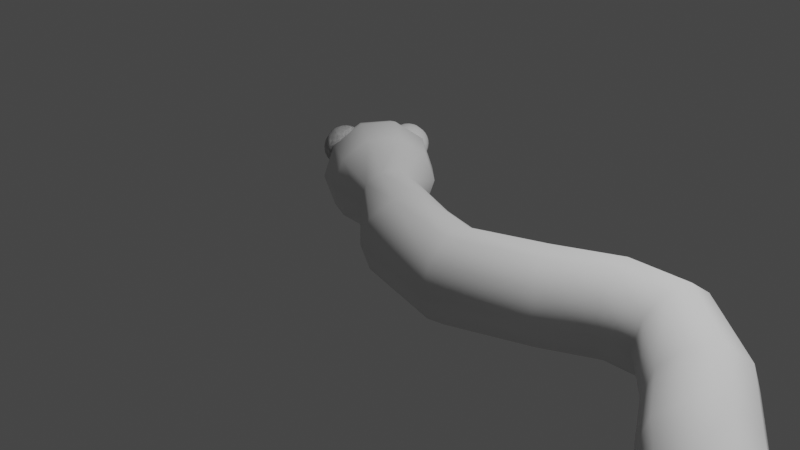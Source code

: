 # Source: snake.blend  (saved by Blender 2.93.21; exported with 4.5.12 LTS)
import bpy
from mathutils import Matrix  # noqa: F401  (used for matrix-valued properties, if any)

bpy.ops.wm.read_factory_settings(use_empty=True)
scene = bpy.context.scene
scene.name = 'Scene'

# ---- collections
col_collection = bpy.data.collections.new('Collection'); scene.collection.children.link(col_collection)

# ---- world
world_world = bpy.data.worlds.new('World'); scene.world = world_world
world_world.use_nodes = True; world_world.node_tree.nodes.clear()
_N = world_world.node_tree.nodes; _L = world_world.node_tree.links
n0 = _N.new('ShaderNodeOutputWorld'); n0.name = 'World Output'; n0.location = (300, 300)
n1 = _N.new('ShaderNodeBackground'); n1.name = 'Background'; n1.location = (10, 300)
n1.inputs[0].default_value = (0.05088, 0.05088, 0.05088, 1.0)
_L.new(n1.outputs[0], n0.inputs[0])
n0.is_active_output = True
world_world.color = (0.05088, 0.05088, 0.05088)
world_world.use_sun_shadow = False
world_world.sun_shadow_jitter_overblur = 0.0

# ---- cameras
cam_camera = bpy.data.cameras.new('Camera')
cam_camera.clip_end = 100.0
cam_camera.ortho_scale = 7.314

# ---- lights
light_light = bpy.data.lights.new('Light', 'POINT')
light_light.transmission_factor = 0.0
light_light.energy = 1000.0
light_light.shadow_soft_size = 0.1
light_light.shadow_maximum_resolution = 0.006
light_light.use_absolute_resolution = True

# ---- meshes
me_cylinder = bpy.data.meshes.new('Cylinder')
me_cylinder.from_pydata([(0.0, 1.0, -1.0), (1.105e-08, 0.6733, 1.0), (0.5878, 0.809, -1.0), (0.3958, 0.5447, 1.0), (0.9511, 0.309, -1.0), (0.6403, 0.2081, 1.0), (0.9511, -0.309, -1.0), (0.6403, -0.2081, 1.0), (0.5878, -0.809, -1.0), (0.3958, -0.5447, 1.0), (-8.742e-08, -1.0, -1.0), (-4.74e-08, -0.6733, 1.0), (-0.5878, -0.809, -1.0), (-0.3958, -0.5447, 1.0), (-0.9511, -0.309, -1.0), (-0.6403, -0.2081, 1.0), (-0.9511, 0.309, -1.0), (-0.6403, 0.2081, 1.0), (-0.5878, 0.809, -1.0), (-0.3958, 0.5447, 1.0), (-0.007831, 1.384, -2.023), (0.581, 1.235, -2.137), (0.9469, 0.8388, -2.438), (0.9501, 0.3462, -2.812), (0.5895, -0.05423, -3.114), (0.002755, -0.2096, -3.231), (-0.586, -0.06045, -3.116), (-0.9519, 0.3361, -2.815), (-0.9552, 0.8287, -2.442), (-0.5946, 1.229, -2.139), (-0.01634, 2.528, -2.791), (0.5729, 2.435, -2.953), (0.9399, 2.183, -3.382), (0.9446, 1.867, -3.913), (0.5851, 1.61, -4.345), (-0.001262, 1.508, -4.512), (-0.5905, 1.601, -4.35), (-0.9575, 1.853, -3.921), (-0.9621, 2.168, -3.39), (-0.6027, 2.426, -2.958), (-0.02102, 3.906, -3.641), (0.568, 3.776, -3.776), (0.9344, 3.43, -4.134), (0.9382, 2.999, -4.576), (0.5781, 2.647, -4.935), (-0.008466, 2.51, -5.074), (-0.5974, 2.64, -4.938), (-0.9638, 2.987, -4.581), (-0.9677, 3.418, -4.139), (-0.6076, 3.769, -3.779), (-0.02017, 4.812, -4.966), (0.5682, 4.637, -5.038), (0.9332, 4.174, -5.226), (0.9352, 3.602, -5.458), (0.5736, 3.137, -5.646), (-0.01358, 2.958, -5.719), (-0.602, 3.133, -5.647), (-0.9669, 3.596, -5.459), (-0.9689, 4.168, -5.227), (-0.6073, 4.633, -5.039), (-0.01545, 4.564, -7.286), (0.5721, 4.373, -7.263), (0.9349, 3.877, -7.204), (0.9343, 3.263, -7.131), (0.5705, 2.767, -7.072), (-0.01752, 2.578, -7.049), (-0.6051, 2.768, -7.072), (-0.9679, 3.265, -7.131), (-0.9672, 3.878, -7.204), (-0.6034, 4.375, -7.263), (-0.01548, 3.84, -9.032), (0.5716, 3.665, -8.95), (0.933, 3.21, -8.739), (0.9307, 2.65, -8.477), (0.5656, 2.198, -8.266), (-0.02289, 2.028, -8.186), (-0.61, 2.203, -8.267), (-0.9714, 2.657, -8.479), (-0.9691, 3.217, -8.74), (-0.604, 3.669, -8.951), (-0.01939, 3.517, -9.853), (0.5682, 3.327, -9.835), (0.9311, 2.828, -9.788), (0.9306, 2.213, -9.731), (0.5669, 1.715, -9.685), (-0.02102, 1.526, -9.667), (-0.6086, 1.716, -9.685), (-0.9715, 2.215, -9.731), (-0.971, 2.83, -9.788), (-0.6073, 3.327, -9.835), (-0.02278, 3.575, -10.36), (0.5654, 3.391, -10.4), (0.9297, 2.904, -10.52), (0.9309, 2.303, -10.66), (0.5686, 1.815, -10.77), (-0.01879, 1.628, -10.82), (-0.607, 1.813, -10.77), (-0.9712, 2.299, -10.66), (-0.9725, 2.901, -10.52), (-0.6102, 3.388, -10.4), (-0.0278, 4.052, -11.03), (0.5611, 3.913, -11.15), (0.9273, 3.542, -11.49), (0.9309, 3.08, -11.9), (0.5705, 2.704, -12.23), (-0.01615, 2.558, -12.36), (-0.605, 2.697, -12.23), (-0.9712, 3.069, -11.9), (-0.9748, 3.53, -11.49), (-0.6145, 3.906, -11.16), (-0.03519, 5.068, -11.63), (0.5539, 4.954, -11.78), (0.9206, 4.646, -12.17), (0.9248, 4.263, -12.66), (0.565, 3.951, -13.05), (-0.02144, 3.828, -13.2), (-0.6105, 3.942, -13.05), (-0.9772, 4.25, -12.66), (-0.9815, 4.633, -12.18), (-0.6216, 4.945, -11.79), (-0.04393, 5.93, -11.93), (0.5455, 5.902, -12.11), (0.913, 5.817, -12.6), (0.9184, 5.708, -13.21), (0.5594, 5.617, -13.7), (-0.02668, 5.578, -13.9), (-0.6161, 5.607, -13.71), (-0.9836, 5.692, -13.22), (-0.989, 5.8, -12.61), (-0.63, 5.891, -12.12), (-0.05162, 7.661, -12.36), (0.5375, 7.547, -12.51), (0.9042, 7.24, -12.9), (0.9084, 6.857, -13.38), (0.5486, 6.544, -13.77), (-0.03787, 6.422, -13.93), (-0.627, 6.536, -13.78), (-0.9937, 6.843, -13.39), (-0.9979, 7.227, -12.9), (-0.6381, 7.539, -12.51), (-0.05521, 8.754, -13.54), (0.3879, 8.668, -13.65), (0.6637, 8.437, -13.94), (0.6669, 8.148, -14.31), (0.3962, 7.914, -14.6), (-0.04487, 7.821, -14.72), (-0.4879, 7.907, -14.61), (-0.7638, 8.139, -14.31), (-0.767, 8.427, -13.95), (-0.4963, 8.662, -13.65), (-0.05712, 9.707, -14.63), (0.2377, 9.633, -14.69), (0.421, 9.438, -14.84), (0.4227, 9.196, -15.03), (0.2422, 8.999, -15.19), (-0.05167, 8.922, -15.25), (-0.3465, 8.995, -15.19), (-0.5298, 9.19, -15.03), (-0.5315, 9.433, -14.84), (-0.351, 9.63, -14.69), (-0.05909, 10.63, -16.24), (0.07075, 10.6, -16.27), (0.1515, 10.51, -16.34), (0.1522, 10.41, -16.42), (0.07269, 10.32, -16.49), (-0.05669, 10.29, -16.52), (-0.1865, 10.32, -16.49), (-0.2672, 10.4, -16.42), (-0.268, 10.51, -16.34), (-0.1885, 10.6, -16.27), (0.6855, 0.9435, 1.767), (6.472e-08, 1.166, 1.767), (1.109, 0.3604, 1.767), (1.109, -0.3604, 1.767), (0.6855, -0.9435, 1.767), (-3.612e-08, -1.166, 1.767), (-0.6855, -0.9435, 1.767), (-1.109, -0.3604, 1.767), (-1.109, 0.3604, 1.767), (-0.6855, 0.9435, 1.767), (0.7483, 1.03, 2.49), (1.155e-07, 1.273, 2.49), (1.211, 0.3934, 2.49), (1.211, -0.3934, 2.49), (0.7483, -1.03, 2.49), (5.17e-09, -1.273, 2.49), (-0.7483, -1.03, 2.49), (-1.211, -0.3934, 2.49), (-1.211, 0.3934, 2.49), (-0.7483, 1.03, 2.49), (0.6691, 0.9209, 2.887), (1.026e-07, 1.138, 2.887), (1.083, 0.3518, 2.887), (1.083, -0.3518, 2.887), (0.6691, -0.9209, 2.887), (4.326e-09, -1.138, 2.887), (-0.6691, -0.9209, 2.887), (-1.083, -0.3518, 2.887), (-1.083, 0.3518, 2.887), (-0.6691, 0.9209, 2.887), (0.5558, 0.765, 3.241), (1.379e-07, 0.9456, 3.241), (0.8993, 0.2922, 3.241), (0.8993, -0.2922, 3.241), (0.5558, -0.765, 3.241), (5.665e-08, -0.9456, 3.241), (-0.5558, -0.765, 3.241), (-0.8993, -0.2922, 3.241), (-0.8993, 0.2922, 3.241), (-0.5558, 0.765, 3.241), (0.462, 0.6359, 3.605), (1.301e-07, 0.786, 3.605), (0.7475, 0.2429, 3.605), (0.7475, -0.2429, 3.605), (0.462, -0.6359, 3.605), (6.281e-08, -0.786, 3.605), (-0.462, -0.6359, 3.605), (-0.7475, -0.2429, 3.605), (-0.7475, 0.2429, 3.605), (-0.462, 0.6359, 3.605), (0.4013, 0.5524, 3.919), (1.452e-07, 0.6828, 3.919), (0.6494, 0.211, 3.919), (0.6494, -0.211, 3.919), (0.4013, -0.5524, 3.919), (8.677e-08, -0.6828, 3.919), (-0.4013, -0.5524, 3.919), (-0.6494, -0.211, 3.919), (-0.6494, 0.211, 3.919), (-0.4013, 0.5524, 3.919), (0.1824, 0.2511, 4.156), (1.343e-07, 0.3104, 4.156), (0.2952, 0.0959, 4.156), (0.2952, -0.0959, 4.156), (0.1824, -0.2511, 4.156), (1.078e-07, -0.3104, 4.156), (-0.1824, -0.2511, 4.156), (-0.2952, -0.0959, 4.156), (-0.2952, 0.0959, 4.156), (-0.1824, 0.2511, 4.156), (0.9002, -0.6314, 2.481), (0.9606, -0.6497, 2.553), (1.005, -0.6705, 2.636), (1.032, -0.6932, 2.725), (0.0705, -0.6432, 2.748), (0.09891, -0.5725, 2.69), (0.1447, -0.5073, 2.636), (0.2061, -0.4502, 2.589), (0.2807, -0.4034, 2.551), (0.3657, -0.3685, 2.522), (0.361, -0.3338, 3.054), (0.4578, -0.3471, 2.505), (0.5535, -0.3398, 2.5), (0.649, -0.3471, 2.507), (0.7408, -0.3685, 2.526), (0.8253, -0.4034, 2.555), (0.8992, -0.4502, 2.595), (0.9598, -0.5073, 2.643), (1.032, -0.6213, 2.811), (1.004, -0.5296, 2.805), (0.9584, -0.445, 2.799), (0.8975, -0.3709, 2.794), (0.8233, -0.31, 2.789), (0.7385, -0.2648, 2.786), (0.6466, -0.237, 2.783), (0.551, -0.2276, 2.782), (0.4554, -0.237, 2.781), (0.3634, -0.2648, 2.782), (0.2786, -0.31, 2.785), (0.2043, -0.3709, 2.788), (0.1433, -0.445, 2.792), (0.09797, -0.5296, 2.797), (0.07002, -0.6213, 2.803), (1.005, -0.5725, 2.698), (1.032, -0.6432, 2.757), (1.032, -0.6432, 2.757), (1.005, -0.5725, 2.698), (0.9598, -0.5073, 2.643), (0.8992, -0.4502, 2.595), (0.8253, -0.4034, 2.555), (0.7408, -0.3685, 2.526), (0.649, -0.3471, 2.507), (0.5535, -0.3398, 2.5), (0.4578, -0.3471, 2.505), (0.3657, -0.3685, 2.522), (0.2807, -0.4034, 2.551), (0.2061, -0.4502, 2.589), (0.1447, -0.5073, 2.636), (0.09891, -0.5725, 2.69), (0.0705, -0.6432, 2.748), (0.07002, -0.6213, 2.803), (0.09797, -0.5296, 2.797), (1.032, -0.6932, 2.725), (1.005, -0.6705, 2.636), (0.9606, -0.6497, 2.553), (0.9002, -0.6314, 2.481), (0.8265, -0.6164, 2.421), (0.7421, -0.6052, 2.376), (0.6504, -0.5984, 2.348), (0.5549, -0.596, 2.338), (0.4592, -0.5984, 2.347), (0.367, -0.6052, 2.373), (0.2819, -0.6164, 2.416), (0.2071, -0.6314, 2.475), (0.1455, -0.6497, 2.546), (0.09945, -0.6705, 2.628), (0.07078, -0.6932, 2.717), (0.1433, -0.445, 2.792), (0.2043, -0.3709, 2.788), (1.032, -0.7522, 2.729), (1.005, -0.7862, 2.643), (0.9605, -0.8176, 2.564), (0.9001, -0.8452, 2.495), (0.8263, -0.8677, 2.437), (0.742, -0.8845, 2.395), (0.6502, -0.8949, 2.368), (0.5547, -0.8983, 2.358), (0.459, -0.8949, 2.366), (0.3668, -0.8845, 2.391), (0.2817, -0.8677, 2.433), (0.2069, -0.8452, 2.489), (0.1454, -0.8176, 2.557), (0.09939, -0.7862, 2.635), (0.07075, -0.7522, 2.72), (0.2786, -0.31, 2.785), (0.3634, -0.2648, 2.782), (1.032, -0.7976, 2.767), (1.004, -0.8754, 2.717), (0.9595, -0.947, 2.672), (0.8989, -1.01, 2.632), (0.8249, -1.061, 2.598), (0.7404, -1.1, 2.573), (0.6486, -1.123, 2.558), (0.553, -1.131, 2.552), (0.4573, -1.123, 2.556), (0.3653, -1.1, 2.57), (0.2803, -1.061, 2.594), (0.2057, -1.01, 2.626), (0.1444, -0.947, 2.665), (0.09874, -0.8754, 2.709), (0.07042, -0.7976, 2.758), (0.4554, -0.237, 2.781), (0.551, -0.2276, 2.782), (1.031, -0.8122, 2.824), (1.003, -0.9039, 2.83), (0.9581, -0.9885, 2.835), (0.8971, -1.063, 2.839), (0.8228, -1.123, 2.843), (0.738, -1.169, 2.845), (0.6461, -1.196, 2.846), (0.5504, -1.206, 2.846), (0.4548, -1.196, 2.844), (0.3629, -1.169, 2.841), (0.2782, -1.123, 2.838), (0.2039, -1.063, 2.833), (0.143, -0.9885, 2.828), (0.09775, -0.9039, 2.822), (0.06991, -0.8122, 2.816), (0.6466, -0.237, 2.783), (0.7385, -0.2648, 2.786), (1.031, -0.7903, 2.879), (1.003, -0.861, 2.937), (0.9567, -0.9261, 2.991), (0.8954, -0.9832, 3.038), (0.8207, -1.03, 3.076), (0.7357, -1.065, 3.105), (0.6436, -1.086, 3.122), (0.548, -1.094, 3.127), (0.4524, -1.086, 3.12), (0.3606, -1.065, 3.101), (0.2761, -1.03, 3.072), (0.2022, -0.9832, 3.032), (0.1416, -0.9261, 2.984), (0.09681, -0.861, 2.929), (0.06943, -0.7903, 2.87), (0.06055, -0.7167, 2.809), (1.041, -0.7167, 2.818), (1.031, -0.7403, 2.91), (1.002, -0.7629, 2.999), (0.956, -0.7838, 3.081), (0.8944, -0.8021, 3.152), (0.8196, -0.8171, 3.211), (0.7344, -0.8283, 3.254), (0.6423, -0.8351, 3.28), (0.5465, -0.8374, 3.289), (0.451, -0.8351, 3.279), (0.3593, -0.8283, 3.251), (0.2749, -0.8171, 3.206), (0.2012, -0.8021, 3.146), (0.1408, -0.7838, 3.074), (0.09627, -0.7629, 2.991), (0.06916, -0.7403, 2.902), (0.8233, -0.31, 2.789), (0.8975, -0.3709, 2.794), (1.031, -0.6813, 2.907), (1.002, -0.6472, 2.992), (0.956, -0.6158, 3.07), (0.8945, -0.5883, 3.138), (0.8197, -0.5657, 3.194), (0.7346, -0.549, 3.236), (0.6424, -0.5386, 3.261), (0.5467, -0.5351, 3.269), (0.4512, -0.5386, 3.259), (0.3594, -0.549, 3.233), (0.2751, -0.5657, 3.19), (0.2013, -0.5883, 3.132), (0.1409, -0.6158, 3.063), (0.09633, -0.6472, 2.984), (0.06919, -0.6813, 2.898), (0.9584, -0.445, 2.799), (1.004, -0.5296, 2.805), (1.031, -0.6359, 2.869), (1.003, -0.5581, 2.918), (0.957, -0.4864, 2.962), (0.8957, -0.4236, 3.002), (0.8211, -0.3721, 3.033), (0.7362, -0.3338, 3.057), (0.6441, -0.3102, 3.071), (0.5484, -0.3022, 3.075), (0.4528, -0.3102, 3.069), (1.032, -0.6213, 2.811), (0.2765, -0.3721, 3.029), (0.2025, -0.4236, 2.995), (0.1419, -0.4864, 2.955), (0.09698, -0.5581, 2.91), (0.06952, -0.6359, 2.86), (0.361, -0.3338, 3.054), (0.8265, -0.6164, 2.421), (0.7421, -0.6052, 2.376), (0.6504, -0.5984, 2.348), (0.5549, -0.596, 2.338), (0.4592, -0.5984, 2.347), (0.367, -0.6052, 2.373), (0.2819, -0.6164, 2.416), (0.2071, -0.6314, 2.475), (0.1455, -0.6497, 2.546), (0.09945, -0.6705, 2.628), (0.07078, -0.6932, 2.717), (1.032, -0.7522, 2.729), (1.005, -0.7862, 2.643), (0.9605, -0.8176, 2.564), (0.9001, -0.8452, 2.495), (0.8263, -0.8677, 2.437), (0.742, -0.8845, 2.395), (0.6502, -0.8949, 2.368), (0.5547, -0.8983, 2.358), (0.459, -0.8949, 2.366), (0.3668, -0.8845, 2.391), (0.2817, -0.8677, 2.433), (0.2069, -0.8452, 2.489), (0.1454, -0.8176, 2.557), (0.09939, -0.7862, 2.635), (0.07075, -0.7522, 2.72), (1.032, -0.7976, 2.767), (1.004, -0.8754, 2.717), (0.9595, -0.947, 2.672), (0.8989, -1.01, 2.632), (0.8249, -1.061, 2.598), (0.7404, -1.1, 2.573), (0.6486, -1.123, 2.558), (0.553, -1.131, 2.552), (0.4573, -1.123, 2.556), (0.3653, -1.1, 2.57), (0.2803, -1.061, 2.594), (0.2057, -1.01, 2.626), (0.1444, -0.947, 2.665), (0.09874, -0.8754, 2.709), (0.07042, -0.7976, 2.758), (1.031, -0.8122, 2.824), (1.003, -0.9039, 2.83), (0.9581, -0.9885, 2.835), (0.8971, -1.063, 2.839), (0.8228, -1.123, 2.843), (0.738, -1.169, 2.845), (0.6461, -1.196, 2.846), (0.5504, -1.206, 2.846), (0.4548, -1.196, 2.844), (0.3629, -1.169, 2.841), (0.2782, -1.123, 2.838), (0.2039, -1.063, 2.833), (0.143, -0.9885, 2.828), (0.09775, -0.9039, 2.822), (0.06991, -0.8122, 2.816), (1.031, -0.7903, 2.879), (1.003, -0.861, 2.937), (0.9567, -0.9261, 2.991), (0.8954, -0.9832, 3.038), (0.8207, -1.03, 3.076), (0.7357, -1.065, 3.105), (0.6436, -1.086, 3.122), (0.548, -1.094, 3.127), (0.4524, -1.086, 3.12), (0.3606, -1.065, 3.101), (0.2761, -1.03, 3.072), (0.2022, -0.9832, 3.032), (0.1416, -0.9261, 2.984), (0.09681, -0.861, 2.929), (0.06943, -0.7903, 2.87), (0.06055, -0.7167, 2.809), (1.041, -0.7167, 2.818), (1.031, -0.7403, 2.91), (1.002, -0.7629, 2.999), (0.956, -0.7838, 3.081), (0.8944, -0.8021, 3.152), (0.8196, -0.8171, 3.211), (0.7344, -0.8283, 3.254), (0.6423, -0.8351, 3.28), (0.5465, -0.8374, 3.289), (0.451, -0.8351, 3.279), (0.3593, -0.8283, 3.251), (0.2749, -0.8171, 3.206), (0.2012, -0.8021, 3.146), (0.1408, -0.7838, 3.074), (0.09627, -0.7629, 2.991), (0.06916, -0.7403, 2.902), (1.031, -0.6813, 2.907), (1.002, -0.6472, 2.992), (0.956, -0.6158, 3.07), (0.8945, -0.5883, 3.138), (0.8197, -0.5657, 3.194), (0.7346, -0.549, 3.236), (0.6424, -0.5386, 3.261), (0.5467, -0.5351, 3.269), (0.4512, -0.5386, 3.259), (0.3594, -0.549, 3.233), (0.2751, -0.5657, 3.19), (0.2013, -0.5883, 3.132), (0.1409, -0.6158, 3.063), (0.09633, -0.6472, 2.984), (0.06919, -0.6813, 2.898), (1.031, -0.6359, 2.869), (1.003, -0.5581, 2.918), (0.957, -0.4864, 2.962), (0.8957, -0.4236, 3.002), (0.8211, -0.3721, 3.033), (0.7362, -0.3338, 3.057), (0.6441, -0.3102, 3.071), (0.5484, -0.3022, 3.075), (0.4528, -0.3102, 3.069), (0.2765, -0.3721, 3.029), (0.2025, -0.4236, 2.995), (0.1419, -0.4864, 2.955), (0.09698, -0.5581, 2.91), (0.06952, -0.6359, 2.86), (0.8308, 0.8427, 2.495), (0.8911, 0.8244, 2.568), (0.9357, 0.8035, 2.65), (0.9628, 0.7809, 2.739), (0.001024, 0.8309, 2.763), (0.02943, 0.9016, 2.704), (0.0752, 0.9667, 2.65), (0.1366, 1.024, 2.603), (0.2112, 1.071, 2.565), (0.2962, 1.106, 2.537), (0.3883, 1.127, 2.52), (0.484, 1.134, 2.515), (0.5795, 1.127, 2.521), (0.6713, 1.106, 2.54), (0.7558, 1.071, 2.57), (0.8298, 1.024, 2.609), (0.8903, 0.9667, 2.657), (0.9351, 0.9016, 2.712), (0.9625, 0.8309, 2.771), (0.000543, 0.8528, 2.817), (0.02849, 0.9445, 2.812), (0.07383, 1.029, 2.807), (0.1348, 1.103, 2.802), (0.2091, 1.164, 2.799), (0.2939, 1.209, 2.797), (0.3859, 1.237, 2.796), (0.4815, 1.246, 2.796), (0.5771, 1.237, 2.797), (0.6691, 1.209, 2.8), (0.7538, 1.164, 2.804), (0.828, 1.103, 2.808), (0.8889, 1.029, 2.814), (0.9342, 0.9445, 2.82), (0.962, 0.8528, 2.826), (0.2915, 1.14, 3.068), (0.757, 0.8577, 2.435), (0.6727, 0.8688, 2.391), (0.5809, 0.8757, 2.363), (0.4854, 0.878, 2.353), (0.3897, 0.8757, 2.361), (0.2975, 0.8688, 2.387), (0.2124, 0.8577, 2.431), (0.1376, 0.8427, 2.489), (0.07599, 0.8244, 2.56), (0.02997, 0.8035, 2.642), (0.001301, 0.7809, 2.731), (0.9628, 0.7219, 2.743), (0.9356, 0.6878, 2.658), (0.891, 0.6564, 2.579), (0.8306, 0.6289, 2.509), (0.7569, 0.6063, 2.452), (0.6725, 0.5896, 2.409), (0.5808, 0.5792, 2.382), (0.4852, 0.5757, 2.373), (0.3895, 0.5792, 2.381), (0.2973, 0.5896, 2.406), (0.2122, 0.6063, 2.447), (0.1375, 0.6289, 2.503), (0.07589, 0.6564, 2.571), (0.02991, 0.6878, 2.65), (0.001267, 0.7219, 2.735), (0.9624, 0.6765, 2.781), (0.935, 0.5987, 2.732), (0.8901, 0.527, 2.686), (0.8294, 0.4642, 2.646), (0.7555, 0.4127, 2.613), (0.6709, 0.3743, 2.588), (0.5791, 0.3508, 2.572), (0.4835, 0.3428, 2.566), (0.3879, 0.3508, 2.571), (0.2958, 0.3743, 2.585), (0.2108, 0.4127, 2.608), (0.1363, 0.4642, 2.64), (0.07495, 0.527, 2.679), (0.02926, 0.5987, 2.724), (0.0009357, 0.6765, 2.773), (0.9619, 0.6619, 2.838), (0.934, 0.5701, 2.844), (0.8886, 0.4856, 2.849), (0.8276, 0.4115, 2.854), (0.7533, 0.3506, 2.857), (0.6685, 0.3054, 2.859), (0.5766, 0.2776, 2.86), (0.4809, 0.2682, 2.86), (0.3853, 0.2776, 2.859), (0.2934, 0.3054, 2.856), (0.2087, 0.3506, 2.852), (0.1344, 0.4115, 2.848), (0.07352, 0.4856, 2.842), (0.02827, 0.5701, 2.836), (0.0004337, 0.6619, 2.83), (0.9614, 0.6838, 2.893), (0.933, 0.6131, 2.952), (0.8873, 0.5479, 3.006), (0.8259, 0.4908, 3.053), (0.7513, 0.4439, 3.091), (0.6663, 0.4091, 3.119), (0.5742, 0.3877, 3.136), (0.4785, 0.3804, 3.141), (0.3829, 0.3877, 3.134), (0.2911, 0.4091, 3.116), (0.2066, 0.4439, 3.086), (0.1327, 0.4908, 3.047), (0.07215, 0.5479, 2.998), (0.02733, 0.6131, 2.944), (-4.747e-05, 0.6838, 2.885), (-0.00893, 0.7573, 2.824), (0.9714, 0.7573, 2.832), (0.9612, 0.7338, 2.925), (0.9325, 0.7111, 3.014), (0.8865, 0.6903, 3.095), (0.8249, 0.672, 3.167), (0.7501, 0.657, 3.225), (0.665, 0.6458, 3.268), (0.5728, 0.6389, 3.295), (0.4771, 0.6366, 3.303), (0.3815, 0.6389, 3.293), (0.2898, 0.6458, 3.265), (0.2055, 0.657, 3.221), (0.1317, 0.672, 3.161), (0.07136, 0.6903, 3.088), (0.02679, 0.7111, 3.006), (-0.0003239, 0.7338, 2.916), (0.9612, 0.7928, 2.921), (0.9326, 0.8268, 3.006), (0.8866, 0.8582, 3.084), (0.825, 0.8857, 3.153), (0.7502, 0.9083, 3.209), (0.6651, 0.9251, 3.25), (0.5729, 0.9354, 3.275), (0.4772, 0.9389, 3.283), (0.3817, 0.9354, 3.274), (0.29, 0.9251, 3.247), (0.2056, 0.9083, 3.204), (0.1318, 0.8857, 3.147), (0.07146, 0.8582, 3.077), (0.02685, 0.8268, 2.998), (-0.0002901, 0.7928, 2.913), (0.9615, 0.8382, 2.883), (0.9332, 0.916, 2.932), (0.8875, 0.9876, 2.977), (0.8262, 1.05, 3.016), (0.7516, 1.102, 3.048), (0.6667, 1.14, 3.071), (0.5746, 1.164, 3.085), (0.4789, 1.172, 3.09), (0.3834, 1.164, 3.084), (0.207, 1.102, 3.043), (0.133, 1.05, 3.01), (0.0724, 0.9876, 2.97), (0.0275, 0.916, 2.924), (4.111e-05, 0.8382, 2.875), (0.06618, 0.1003, 4.249), (-0.0008664, 0.122, 4.249), (0.1076, 0.04323, 4.249), (0.1076, -0.02727, 4.249), (0.06618, -0.0843, 4.249), (-0.0008664, -0.1061, 4.249), (-0.06791, -0.0843, 4.249), (-0.1093, -0.02727, 4.249), (-0.1093, 0.04323, 4.249), (-0.06791, 0.1003, 4.249), (0.1329, 0.1197, 4.169), (-0.1124, 0.1197, 4.167), (0.1327, -0.1241, 4.196), (-0.1126, -0.1241, 4.194), (0.1308, 0.1463, 4.413), (-0.1145, 0.1463, 4.411), (0.1306, -0.09753, 4.44), (-0.1147, -0.09753, 4.438), (0.1119, 0.1502, 4.607), (-0.09901, 0.1502, 4.605), (0.1117, -0.05948, 4.63), (-0.09921, -0.05948, 4.628), (0.09605, 0.1537, 4.772), (-0.08605, 0.1537, 4.77), (0.09588, -0.02733, 4.791), (-0.08622, -0.02733, 4.79), (0.0824, 0.1559, 4.907), (-0.07477, 0.1559, 4.906), (0.08225, -0.000299, 4.924), (-0.07492, -0.000299, 4.923), (0.003813, 0.1559, 4.906), (0.08232, 0.07783, 4.916), (0.003664, -0.000299, 4.923), (-0.07485, 0.07783, 4.914), (0.003739, 0.07783, 4.915), (0.002429, 0.2324, 5.064), (-0.05053, 0.2324, 5.064), (0.05521, 0.1836, 5.085), (0.05539, 0.2324, 5.065), (-0.05072, 0.1836, 5.085), (0.002248, 0.1836, 5.085), (0.001307, 0.2747, 5.192), (-0.0294, 0.2747, 5.192), (0.03191, 0.2465, 5.205), (0.03201, 0.2747, 5.193), (-0.02951, 0.2465, 5.204), (0.001202, 0.2465, 5.204), (0.002045, 0.03373, 5.108), (0.05309, 0.03373, 5.109), (-0.04895, 0.08447, 5.102), (-0.049, 0.03373, 5.108), (0.05314, 0.08447, 5.103), (0.002093, 0.08447, 5.103), (0.0008643, 0.06163, 5.243), (0.02566, 0.06163, 5.243), (-0.02391, 0.08629, 5.24), (-0.02394, 0.06163, 5.243), (0.02569, 0.08629, 5.24), (0.0008879, 0.08629, 5.24)], [], [(0, 1, 3, 2), (2, 3, 5, 4), (4, 5, 7, 6), (6, 7, 9, 8), (8, 9, 11, 10), (10, 11, 13, 12), (12, 13, 15, 14), (14, 15, 17, 16), (17, 15, 177, 178), (16, 17, 19, 18), (18, 19, 1, 0), (10, 12, 26, 25), (23, 24, 34, 33), (8, 10, 25, 24), (6, 8, 24, 23), (0, 2, 21, 20), (4, 6, 23, 22), (2, 4, 22, 21), (18, 0, 20, 29), (16, 18, 29, 28), (14, 16, 28, 27), (12, 14, 27, 26), (30, 31, 41, 40), (20, 21, 31, 30), (27, 28, 38, 37), (24, 25, 35, 34), (21, 22, 32, 31), (28, 29, 39, 38), (25, 26, 36, 35), (22, 23, 33, 32), (29, 20, 30, 39), (26, 27, 37, 36), (44, 45, 55, 54), (37, 38, 48, 47), (34, 35, 45, 44), (31, 32, 42, 41), (38, 39, 49, 48), (35, 36, 46, 45), (32, 33, 43, 42), (39, 30, 40, 49), (36, 37, 47, 46), (33, 34, 44, 43), (51, 52, 62, 61), (41, 42, 52, 51), (48, 49, 59, 58), (45, 46, 56, 55), (42, 43, 53, 52), (49, 40, 50, 59), (46, 47, 57, 56), (43, 44, 54, 53), (40, 41, 51, 50), (47, 48, 58, 57), (68, 69, 79, 78), (58, 59, 69, 68), (55, 56, 66, 65), (52, 53, 63, 62), (59, 50, 60, 69), (56, 57, 67, 66), (53, 54, 64, 63), (50, 51, 61, 60), (57, 58, 68, 67), (54, 55, 65, 64), (75, 76, 86, 85), (65, 66, 76, 75), (62, 63, 73, 72), (69, 60, 70, 79), (66, 67, 77, 76), (63, 64, 74, 73), (60, 61, 71, 70), (67, 68, 78, 77), (64, 65, 75, 74), (61, 62, 72, 71), (82, 83, 93, 92), (72, 73, 83, 82), (79, 70, 80, 89), (76, 77, 87, 86), (73, 74, 84, 83), (70, 71, 81, 80), (77, 78, 88, 87), (74, 75, 85, 84), (71, 72, 82, 81), (78, 79, 89, 88), (96, 97, 107, 106), (89, 80, 90, 99), (86, 87, 97, 96), (83, 84, 94, 93), (80, 81, 91, 90), (87, 88, 98, 97), (84, 85, 95, 94), (81, 82, 92, 91), (88, 89, 99, 98), (85, 86, 96, 95), (103, 104, 114, 113), (93, 94, 104, 103), (90, 91, 101, 100), (97, 98, 108, 107), (94, 95, 105, 104), (91, 92, 102, 101), (98, 99, 109, 108), (95, 96, 106, 105), (92, 93, 103, 102), (99, 90, 100, 109), (110, 111, 121, 120), (100, 101, 111, 110), (107, 108, 118, 117), (104, 105, 115, 114), (101, 102, 112, 111), (108, 109, 119, 118), (105, 106, 116, 115), (102, 103, 113, 112), (109, 100, 110, 119), (106, 107, 117, 116), (127, 128, 138, 137), (117, 118, 128, 127), (114, 115, 125, 124), (111, 112, 122, 121), (118, 119, 129, 128), (115, 116, 126, 125), (112, 113, 123, 122), (119, 110, 120, 129), (116, 117, 127, 126), (113, 114, 124, 123), (134, 135, 145, 144), (124, 125, 135, 134), (121, 122, 132, 131), (128, 129, 139, 138), (125, 126, 136, 135), (122, 123, 133, 132), (129, 120, 130, 139), (126, 127, 137, 136), (123, 124, 134, 133), (120, 121, 131, 130), (141, 142, 152, 151), (131, 132, 142, 141), (138, 139, 149, 148), (135, 136, 146, 145), (132, 133, 143, 142), (139, 130, 140, 149), (136, 137, 147, 146), (133, 134, 144, 143), (130, 131, 141, 140), (137, 138, 148, 147), (155, 156, 166, 165), (148, 149, 159, 158), (145, 146, 156, 155), (142, 143, 153, 152), (149, 140, 150, 159), (146, 147, 157, 156), (143, 144, 154, 153), (140, 141, 151, 150), (147, 148, 158, 157), (144, 145, 155, 154), (160, 161, 162, 163, 164, 165, 166, 167, 168, 169), (152, 153, 163, 162), (159, 150, 160, 169), (156, 157, 167, 166), (153, 154, 164, 163), (150, 151, 161, 160), (157, 158, 168, 167), (154, 155, 165, 164), (151, 152, 162, 161), (158, 159, 169, 168), (171, 179, 189, 181), (15, 13, 176, 177), (13, 11, 175, 176), (11, 9, 174, 175), (9, 7, 173, 174), (3, 1, 171, 170), (7, 5, 172, 173), (5, 3, 170, 172), (1, 19, 179, 171), (19, 17, 178, 179), (187, 186, 196, 197), (177, 176, 186, 187), (174, 173, 183, 184), (170, 171, 181, 180), (178, 177, 187, 188), (175, 174, 184, 185), (172, 170, 180, 182), (179, 178, 188, 189), (176, 175, 185, 186), (173, 172, 182, 183), (194, 193, 203, 204), (184, 183, 193, 194), (180, 181, 191, 190), (188, 187, 197, 198), (185, 184, 194, 195), (182, 180, 190, 192), (189, 188, 198, 199), (186, 185, 195, 196), (183, 182, 192, 193), (181, 189, 199, 191), (200, 201, 211, 210), (190, 191, 201, 200), (198, 197, 207, 208), (195, 194, 204, 205), (192, 190, 200, 202), (199, 198, 208, 209), (196, 195, 205, 206), (193, 192, 202, 203), (191, 199, 209, 201), (197, 196, 206, 207), (216, 215, 225, 226), (208, 207, 217, 218), (205, 204, 214, 215), (202, 200, 210, 212), (209, 208, 218, 219), (206, 205, 215, 216), (203, 202, 212, 213), (201, 209, 219, 211), (207, 206, 216, 217), (204, 203, 213, 214), (223, 222, 232, 233), (213, 212, 222, 223), (211, 219, 229, 221), (217, 216, 226, 227), (214, 213, 223, 224), (210, 211, 221, 220), (218, 217, 227, 228), (215, 214, 224, 225), (212, 210, 220, 222), (219, 218, 228, 229), (233, 232, 698, 699), (221, 229, 239, 231), (227, 226, 236, 237), (224, 223, 233, 234), (220, 221, 231, 230), (228, 227, 237, 238), (225, 224, 234, 235), (222, 220, 230, 232), (229, 228, 238, 239), (226, 225, 235, 236), (411, 376, 258), (375, 425, 272), (419, 418, 265, 266), (412, 411, 258, 259), (250, 419, 266, 267), (413, 412, 259, 260), (421, 250, 267, 268), (414, 413, 260, 261), (422, 421, 268, 269), (415, 414, 261, 262), (423, 422, 269, 270), (416, 415, 262, 263), (424, 423, 270, 271), (417, 416, 263, 264), (425, 424, 271, 272), (418, 417, 264, 265), (264, 263, 280, 281), (272, 271, 288, 289), (265, 264, 281, 282), (258, 376, 275), (375, 272, 289), (266, 265, 282, 283), (259, 258, 275, 276), (267, 266, 283, 284), (260, 259, 276, 277), (268, 267, 284, 285), (261, 260, 277, 278), (269, 268, 285, 286), (262, 261, 278, 279), (270, 269, 286, 287), (263, 262, 279, 280), (271, 270, 287, 288), (285, 284, 301, 302), (278, 277, 294, 295), (286, 285, 302, 303), (279, 278, 295, 296), (287, 286, 303, 304), (280, 279, 296, 297), (288, 287, 304, 305), (281, 280, 297, 298), (289, 288, 305, 306), (282, 281, 298, 299), (275, 376, 292), (375, 289, 306), (283, 282, 299, 300), (276, 275, 292, 293), (284, 283, 300, 301), (277, 276, 293, 294), (306, 305, 322, 323), (299, 298, 315, 316), (292, 376, 309), (375, 306, 323), (300, 299, 316, 317), (293, 292, 309, 310), (301, 300, 317, 318), (294, 293, 310, 311), (302, 301, 318, 319), (295, 294, 311, 312), (303, 302, 319, 320), (296, 295, 312, 313), (304, 303, 320, 321), (297, 296, 313, 314), (305, 304, 321, 322), (298, 297, 314, 315), (320, 319, 336, 337), (313, 312, 329, 330), (321, 320, 337, 338), (314, 313, 330, 331), (322, 321, 338, 339), (315, 314, 331, 332), (323, 322, 339, 340), (316, 315, 332, 333), (309, 376, 326), (375, 323, 340), (317, 316, 333, 334), (310, 309, 326, 327), (318, 317, 334, 335), (311, 310, 327, 328), (319, 318, 335, 336), (312, 311, 328, 329), (326, 376, 343), (375, 340, 357), (334, 333, 350, 351), (327, 326, 343, 344), (335, 334, 351, 352), (328, 327, 344, 345), (336, 335, 352, 353), (329, 328, 345, 346), (337, 336, 353, 354), (330, 329, 346, 347), (338, 337, 354, 355), (331, 330, 347, 348), (339, 338, 355, 356), (332, 331, 348, 349), (340, 339, 356, 357), (333, 332, 349, 350), (347, 346, 363, 364), (355, 354, 371, 372), (348, 347, 364, 365), (356, 355, 372, 373), (349, 348, 365, 366), (357, 356, 373, 374), (350, 349, 366, 367), (343, 376, 360), (375, 357, 374), (351, 350, 367, 368), (344, 343, 360, 361), (352, 351, 368, 369), (345, 344, 361, 362), (353, 352, 369, 370), (346, 345, 362, 363), (354, 353, 370, 371), (368, 367, 384, 385), (361, 360, 377, 378), (369, 368, 385, 386), (362, 361, 378, 379), (370, 369, 386, 387), (363, 362, 379, 380), (371, 370, 387, 388), (364, 363, 380, 381), (372, 371, 388, 389), (365, 364, 381, 382), (373, 372, 389, 390), (366, 365, 382, 383), (374, 373, 390, 391), (367, 366, 383, 384), (360, 376, 377), (375, 374, 391), (389, 388, 405, 406), (382, 381, 398, 399), (390, 389, 406, 407), (383, 382, 399, 400), (391, 390, 407, 408), (384, 383, 400, 401), (377, 376, 394), (375, 391, 408), (385, 384, 401, 402), (378, 377, 394, 395), (386, 385, 402, 403), (379, 378, 395, 396), (387, 386, 403, 404), (380, 379, 396, 397), (388, 387, 404, 405), (381, 380, 397, 398), (395, 394, 411, 412), (403, 402, 419, 250), (396, 395, 412, 413), (404, 403, 250, 421), (397, 396, 413, 414), (405, 404, 421, 422), (398, 397, 414, 415), (406, 405, 422, 423), (399, 398, 415, 416), (407, 406, 423, 424), (400, 399, 416, 417), (408, 407, 424, 425), (401, 400, 417, 418), (394, 376, 411), (375, 408, 425), (402, 401, 418, 419), (530, 499, 420), (498, 543, 290), (538, 537, 342, 341), (531, 530, 420, 410), (426, 538, 341, 325), (532, 531, 410, 409), (539, 426, 325, 324), (533, 532, 409, 393), (540, 539, 324, 308), (534, 533, 393, 392), (541, 540, 308, 307), (535, 534, 392, 359), (542, 541, 307, 291), (536, 535, 359, 358), (543, 542, 291, 290), (537, 536, 358, 342), (358, 359, 254, 253), (290, 291, 245, 244), (342, 358, 253, 252), (420, 499, 274), (498, 290, 244), (341, 342, 252, 251), (410, 420, 274, 273), (325, 341, 251, 249), (409, 410, 273, 257), (324, 325, 249, 248), (393, 409, 257, 256), (308, 324, 248, 247), (392, 393, 256, 255), (307, 308, 247, 246), (359, 392, 255, 254), (291, 307, 246, 245), (248, 249, 432, 433), (256, 257, 241, 240), (247, 248, 433, 434), (255, 256, 240, 427), (246, 247, 434, 435), (254, 255, 427, 428), (245, 246, 435, 436), (253, 254, 428, 429), (244, 245, 436, 437), (252, 253, 429, 430), (274, 499, 243), (498, 244, 437), (251, 252, 430, 431), (273, 274, 243, 242), (249, 251, 431, 432), (257, 273, 242, 241), (437, 436, 451, 452), (430, 429, 444, 445), (243, 499, 438), (498, 437, 452), (431, 430, 445, 446), (242, 243, 438, 439), (432, 431, 446, 447), (241, 242, 439, 440), (433, 432, 447, 448), (240, 241, 440, 441), (434, 433, 448, 449), (427, 240, 441, 442), (435, 434, 449, 450), (428, 427, 442, 443), (436, 435, 450, 451), (429, 428, 443, 444), (449, 448, 463, 464), (442, 441, 456, 457), (450, 449, 464, 465), (443, 442, 457, 458), (451, 450, 465, 466), (444, 443, 458, 459), (452, 451, 466, 467), (445, 444, 459, 460), (438, 499, 453), (498, 452, 467), (446, 445, 460, 461), (439, 438, 453, 454), (447, 446, 461, 462), (440, 439, 454, 455), (448, 447, 462, 463), (441, 440, 455, 456), (453, 499, 468), (498, 467, 482), (461, 460, 475, 476), (454, 453, 468, 469), (462, 461, 476, 477), (455, 454, 469, 470), (463, 462, 477, 478), (456, 455, 470, 471), (464, 463, 478, 479), (457, 456, 471, 472), (465, 464, 479, 480), (458, 457, 472, 473), (466, 465, 480, 481), (459, 458, 473, 474), (467, 466, 481, 482), (460, 459, 474, 475), (472, 471, 486, 487), (480, 479, 494, 495), (473, 472, 487, 488), (481, 480, 495, 496), (474, 473, 488, 489), (482, 481, 496, 497), (475, 474, 489, 490), (468, 499, 483), (498, 482, 497), (476, 475, 490, 491), (469, 468, 483, 484), (477, 476, 491, 492), (470, 469, 484, 485), (478, 477, 492, 493), (471, 470, 485, 486), (479, 478, 493, 494), (491, 490, 507, 508), (484, 483, 500, 501), (492, 491, 508, 509), (485, 484, 501, 502), (493, 492, 509, 510), (486, 485, 502, 503), (494, 493, 510, 511), (487, 486, 503, 504), (495, 494, 511, 512), (488, 487, 504, 505), (496, 495, 512, 513), (489, 488, 505, 506), (497, 496, 513, 514), (490, 489, 506, 507), (483, 499, 500), (498, 497, 514), (512, 511, 526, 527), (505, 504, 519, 520), (513, 512, 527, 528), (506, 505, 520, 521), (514, 513, 528, 529), (507, 506, 521, 522), (500, 499, 515), (498, 514, 529), (508, 507, 522, 523), (501, 500, 515, 516), (509, 508, 523, 524), (502, 501, 516, 517), (510, 509, 524, 525), (503, 502, 517, 518), (511, 510, 525, 526), (504, 503, 518, 519), (516, 515, 530, 531), (524, 523, 538, 426), (517, 516, 531, 532), (525, 524, 426, 539), (518, 517, 532, 533), (526, 525, 539, 540), (519, 518, 533, 534), (527, 526, 540, 541), (520, 519, 534, 535), (528, 527, 541, 542), (521, 520, 535, 536), (529, 528, 542, 543), (522, 521, 536, 537), (515, 499, 530), (498, 529, 543), (523, 522, 537, 538), (682, 651, 577), (650, 695, 563), (690, 689, 570, 569), (683, 682, 577, 576), (578, 690, 569, 568), (684, 683, 576, 575), (691, 578, 568, 567), (685, 684, 575, 574), (692, 691, 567, 566), (686, 685, 574, 573), (693, 692, 566, 565), (687, 686, 573, 572), (694, 693, 565, 564), (688, 687, 572, 571), (695, 694, 564, 563), (689, 688, 571, 570), (571, 572, 557, 556), (563, 564, 549, 548), (570, 571, 556, 555), (577, 651, 562), (650, 563, 548), (569, 570, 555, 554), (576, 577, 562, 561), (568, 569, 554, 553), (575, 576, 561, 560), (567, 568, 553, 552), (574, 575, 560, 559), (566, 567, 552, 551), (573, 574, 559, 558), (565, 566, 551, 550), (572, 573, 558, 557), (564, 565, 550, 549), (552, 553, 584, 585), (559, 560, 545, 544), (551, 552, 585, 586), (558, 559, 544, 579), (550, 551, 586, 587), (557, 558, 579, 580), (549, 550, 587, 588), (556, 557, 580, 581), (548, 549, 588, 589), (555, 556, 581, 582), (562, 651, 547), (650, 548, 589), (554, 555, 582, 583), (561, 562, 547, 546), (553, 554, 583, 584), (560, 561, 546, 545), (589, 588, 603, 604), (582, 581, 596, 597), (547, 651, 590), (650, 589, 604), (583, 582, 597, 598), (546, 547, 590, 591), (584, 583, 598, 599), (545, 546, 591, 592), (585, 584, 599, 600), (544, 545, 592, 593), (586, 585, 600, 601), (579, 544, 593, 594), (587, 586, 601, 602), (580, 579, 594, 595), (588, 587, 602, 603), (581, 580, 595, 596), (601, 600, 615, 616), (594, 593, 608, 609), (602, 601, 616, 617), (595, 594, 609, 610), (603, 602, 617, 618), (596, 595, 610, 611), (604, 603, 618, 619), (597, 596, 611, 612), (590, 651, 605), (650, 604, 619), (598, 597, 612, 613), (591, 590, 605, 606), (599, 598, 613, 614), (592, 591, 606, 607), (600, 599, 614, 615), (593, 592, 607, 608), (605, 651, 620), (650, 619, 634), (613, 612, 627, 628), (606, 605, 620, 621), (614, 613, 628, 629), (607, 606, 621, 622), (615, 614, 629, 630), (608, 607, 622, 623), (616, 615, 630, 631), (609, 608, 623, 624), (617, 616, 631, 632), (610, 609, 624, 625), (618, 617, 632, 633), (611, 610, 625, 626), (619, 618, 633, 634), (612, 611, 626, 627), (624, 623, 638, 639), (632, 631, 646, 647), (625, 624, 639, 640), (633, 632, 647, 648), (626, 625, 640, 641), (634, 633, 648, 649), (627, 626, 641, 642), (620, 651, 635), (650, 634, 649), (628, 627, 642, 643), (621, 620, 635, 636), (629, 628, 643, 644), (622, 621, 636, 637), (630, 629, 644, 645), (623, 622, 637, 638), (631, 630, 645, 646), (643, 642, 659, 660), (636, 635, 652, 653), (644, 643, 660, 661), (637, 636, 653, 654), (645, 644, 661, 662), (638, 637, 654, 655), (646, 645, 662, 663), (639, 638, 655, 656), (647, 646, 663, 664), (640, 639, 656, 657), (648, 647, 664, 665), (641, 640, 657, 658), (649, 648, 665, 666), (642, 641, 658, 659), (635, 651, 652), (650, 649, 666), (664, 663, 678, 679), (657, 656, 671, 672), (665, 664, 679, 680), (658, 657, 672, 673), (666, 665, 680, 681), (659, 658, 673, 674), (652, 651, 667), (650, 666, 681), (660, 659, 674, 675), (653, 652, 667, 668), (661, 660, 675, 676), (654, 653, 668, 669), (662, 661, 676, 677), (655, 654, 669, 670), (663, 662, 677, 678), (656, 655, 670, 671), (668, 667, 682, 683), (676, 675, 690, 578), (669, 668, 683, 684), (677, 676, 578, 691), (670, 669, 684, 685), (678, 677, 691, 692), (671, 670, 685, 686), (679, 678, 692, 693), (672, 671, 686, 687), (680, 679, 693, 694), (673, 672, 687, 688), (681, 680, 694, 695), (674, 673, 688, 689), (667, 651, 682), (650, 681, 695), (675, 674, 689, 690), (696, 697, 705, 704, 703, 702, 701, 700, 699, 698), (231, 239, 705, 697), (237, 236, 702, 703), (234, 233, 699, 700), (230, 231, 697, 696), (238, 237, 703, 704), (235, 234, 700, 701), (232, 230, 696, 698), (239, 238, 704, 705), (236, 235, 701, 702), (706, 710, 712, 708), (711, 707, 709, 713), (709, 708, 712, 713), (707, 706, 708, 709), (711, 710, 706, 707), (713, 712, 716, 717), (714, 715, 719, 718), (710, 711, 715, 714), (711, 713, 717, 715), (712, 710, 714, 716), (719, 721, 725, 729, 723), (715, 717, 721, 719), (716, 714, 718, 720), (717, 716, 720, 721), (726, 723, 732, 731), (720, 718, 722, 727, 724), (721, 720, 724, 728, 725), (718, 719, 723, 726, 722), (730, 727, 733, 736), (727, 730, 748, 747), (725, 728, 743, 746), (732, 735, 741, 738), (735, 736, 742, 741), (723, 729, 735, 732), (729, 730, 736, 735), (727, 722, 734, 733), (722, 726, 731, 734), (742, 739, 740, 737), (741, 742, 737, 738), (733, 734, 740, 739), (736, 733, 739, 742), (734, 731, 737, 740), (731, 732, 738, 737), (745, 746, 752, 751), (746, 743, 749, 752), (728, 724, 744, 743), (724, 727, 747, 744), (730, 729, 745, 748), (729, 725, 746, 745), (752, 749, 754, 751), (749, 750, 753, 754), (747, 748, 754, 753), (744, 747, 753, 750), (743, 744, 750, 749), (748, 745, 751, 754)])
me_cylinder.polygons.foreach_set('use_smooth', [True] * 767)
_uv = me_cylinder.uv_layers.new(name='UVMap')
_uv.uv.foreach_set('vector', [1.0, 0.5, 1.0, 1.0, 0.9, 1.0, 0.9, 0.5, 0.9, 0.5, 0.9, 1.0, 0.8, 1.0, 0.8, 0.5, 0.8, 0.5, 0.8, 1.0, 0.7, 1.0, 0.7, 0.5, 0.7, 0.5, 0.7, 1.0, 0.6, 1.0, 0.6, 0.5, 0.6, 0.5, 0.6, 1.0, 0.5, 1.0, 0.5, 0.5, 0.5, 0.5, 0.5, 1.0, 0.4, 1.0, 0.4, 0.5, 0.4, 0.5, 0.4, 1.0, 0.3, 1.0, 0.3, 0.5, 0.3, 0.5, 0.3, 1.0, 0.2, 1.0, 0.2, 0.5, 0.2, 1.0, 0.3, 1.0, 0.3, 1.0, 0.2, 1.0, 0.2, 0.5, 0.2, 1.0, 0.1, 1.0, 0.1, 0.5, 0.1, 0.5, 0.1, 1.0, -7.451e-08, 1.0, -7.451e-08, 0.5, 0.5, 0.5, 0.4, 0.5, 0.4, 0.5, 0.5, 0.5, 0.7, 0.5, 0.6, 0.5, 0.6, 0.5, 0.7, 0.5, 0.6, 0.5, 0.5, 0.5, 0.5, 0.5, 0.6, 0.5, 0.7, 0.5, 0.6, 0.5, 0.6, 0.5, 0.7, 0.5, 1.0, 0.5, 0.9, 0.5, 0.9, 0.5, 1.0, 0.5, 0.8, 0.5, 0.7, 0.5, 0.7, 0.5, 0.8, 0.5, 0.9, 0.5, 0.8, 0.5, 0.8, 0.5, 0.9, 0.5, 0.1, 0.5, -7.451e-08, 0.5, -7.451e-08, 0.5, 0.1, 0.5, 0.2, 0.5, 0.1, 0.5, 0.1, 0.5, 0.2, 0.5, 0.3, 0.5, 0.2, 0.5, 0.2, 0.5, 0.3, 0.5, 0.4, 0.5, 0.3, 0.5, 0.3, 0.5, 0.4, 0.5, 1.0, 0.5, 0.9, 0.5, 0.9, 0.5, 1.0, 0.5, 1.0, 0.5, 0.9, 0.5, 0.9, 0.5, 1.0, 0.5, 0.3, 0.5, 0.2, 0.5, 0.2, 0.5, 0.3, 0.5, 0.6, 0.5, 0.5, 0.5, 0.5, 0.5, 0.6, 0.5, 0.9, 0.5, 0.8, 0.5, 0.8, 0.5, 0.9, 0.5, 0.2, 0.5, 0.1, 0.5, 0.1, 0.5, 0.2, 0.5, 0.5, 0.5, 0.4, 0.5, 0.4, 0.5, 0.5, 0.5, 0.8, 0.5, 0.7, 0.5, 0.7, 0.5, 0.8, 0.5, 0.1, 0.5, -7.451e-08, 0.5, -7.451e-08, 0.5, 0.1, 0.5, 0.4, 0.5, 0.3, 0.5, 0.3, 0.5, 0.4, 0.5, 0.6, 0.5, 0.5, 0.5, 0.5, 0.5, 0.6, 0.5, 0.3, 0.5, 0.2, 0.5, 0.2, 0.5, 0.3, 0.5, 0.6, 0.5, 0.5, 0.5, 0.5, 0.5, 0.6, 0.5, 0.9, 0.5, 0.8, 0.5, 0.8, 0.5, 0.9, 0.5, 0.2, 0.5, 0.1, 0.5, 0.1, 0.5, 0.2, 0.5, 0.5, 0.5, 0.4, 0.5, 0.4, 0.5, 0.5, 0.5, 0.8, 0.5, 0.7, 0.5, 0.7, 0.5, 0.8, 0.5, 0.1, 0.5, -7.451e-08, 0.5, -7.451e-08, 0.5, 0.1, 0.5, 0.4, 0.5, 0.3, 0.5, 0.3, 0.5, 0.4, 0.5, 0.7, 0.5, 0.6, 0.5, 0.6, 0.5, 0.7, 0.5, 0.9, 0.5, 0.8, 0.5, 0.8, 0.5, 0.9, 0.5, 0.9, 0.5, 0.8, 0.5, 0.8, 0.5, 0.9, 0.5, 0.2, 0.5, 0.1, 0.5, 0.1, 0.5, 0.2, 0.5, 0.5, 0.5, 0.4, 0.5, 0.4, 0.5, 0.5, 0.5, 0.8, 0.5, 0.7, 0.5, 0.7, 0.5, 0.8, 0.5, 0.1, 0.5, -7.451e-08, 0.5, -7.451e-08, 0.5, 0.1, 0.5, 0.4, 0.5, 0.3, 0.5, 0.3, 0.5, 0.4, 0.5, 0.7, 0.5, 0.6, 0.5, 0.6, 0.5, 0.7, 0.5, 1.0, 0.5, 0.9, 0.5, 0.9, 0.5, 1.0, 0.5, 0.3, 0.5, 0.2, 0.5, 0.2, 0.5, 0.3, 0.5, 0.2, 0.5, 0.1, 0.5, 0.1, 0.5, 0.2, 0.5, 0.2, 0.5, 0.1, 0.5, 0.1, 0.5, 0.2, 0.5, 0.5, 0.5, 0.4, 0.5, 0.4, 0.5, 0.5, 0.5, 0.8, 0.5, 0.7, 0.5, 0.7, 0.5, 0.8, 0.5, 0.1, 0.5, -7.451e-08, 0.5, -7.451e-08, 0.5, 0.1, 0.5, 0.4, 0.5, 0.3, 0.5, 0.3, 0.5, 0.4, 0.5, 0.7, 0.5, 0.6, 0.5, 0.6, 0.5, 0.7, 0.5, 1.0, 0.5, 0.9, 0.5, 0.9, 0.5, 1.0, 0.5, 0.3, 0.5, 0.2, 0.5, 0.2, 0.5, 0.3, 0.5, 0.6, 0.5, 0.5, 0.5, 0.5, 0.5, 0.6, 0.5, 0.5, 0.5, 0.4, 0.5, 0.4, 0.5, 0.5, 0.5, 0.5, 0.5, 0.4, 0.5, 0.4, 0.5, 0.5, 0.5, 0.8, 0.5, 0.7, 0.5, 0.7, 0.5, 0.8, 0.5, 0.1, 0.5, -7.451e-08, 0.5, -7.451e-08, 0.5, 0.1, 0.5, 0.4, 0.5, 0.3, 0.5, 0.3, 0.5, 0.4, 0.5, 0.7, 0.5, 0.6, 0.5, 0.6, 0.5, 0.7, 0.5, 1.0, 0.5, 0.9, 0.5, 0.9, 0.5, 1.0, 0.5, 0.3, 0.5, 0.2, 0.5, 0.2, 0.5, 0.3, 0.5, 0.6, 0.5, 0.5, 0.5, 0.5, 0.5, 0.6, 0.5, 0.9, 0.5, 0.8, 0.5, 0.8, 0.5, 0.9, 0.5, 0.8, 0.5, 0.7, 0.5, 0.7, 0.5, 0.8, 0.5, 0.8, 0.5, 0.7, 0.5, 0.7, 0.5, 0.8, 0.5, 0.1, 0.5, -7.451e-08, 0.5, -7.451e-08, 0.5, 0.1, 0.5, 0.4, 0.5, 0.3, 0.5, 0.3, 0.5, 0.4, 0.5, 0.7, 0.5, 0.6, 0.5, 0.6, 0.5, 0.7, 0.5, 1.0, 0.5, 0.9, 0.5, 0.9, 0.5, 1.0, 0.5, 0.3, 0.5, 0.2, 0.5, 0.2, 0.5, 0.3, 0.5, 0.6, 0.5, 0.5, 0.5, 0.5, 0.5, 0.6, 0.5, 0.9, 0.5, 0.8, 0.5, 0.8, 0.5, 0.9, 0.5, 0.2, 0.5, 0.1, 0.5, 0.1, 0.5, 0.2, 0.5, 0.4, 0.5, 0.3, 0.5, 0.3, 0.5, 0.4, 0.5, 0.1, 0.5, -7.451e-08, 0.5, -7.451e-08, 0.5, 0.1, 0.5, 0.4, 0.5, 0.3, 0.5, 0.3, 0.5, 0.4, 0.5, 0.7, 0.5, 0.6, 0.5, 0.6, 0.5, 0.7, 0.5, 1.0, 0.5, 0.9, 0.5, 0.9, 0.5, 1.0, 0.5, 0.3, 0.5, 0.2, 0.5, 0.2, 0.5, 0.3, 0.5, 0.6, 0.5, 0.5, 0.5, 0.5, 0.5, 0.6, 0.5, 0.9, 0.5, 0.8, 0.5, 0.8, 0.5, 0.9, 0.5, 0.2, 0.5, 0.1, 0.5, 0.1, 0.5, 0.2, 0.5, 0.5, 0.5, 0.4, 0.5, 0.4, 0.5, 0.5, 0.5, 0.7, 0.5, 0.6, 0.5, 0.6, 0.5, 0.7, 0.5, 0.7, 0.5, 0.6, 0.5, 0.6, 0.5, 0.7, 0.5, 1.0, 0.5, 0.9, 0.5, 0.9, 0.5, 1.0, 0.5, 0.3, 0.5, 0.2, 0.5, 0.2, 0.5, 0.3, 0.5, 0.6, 0.5, 0.5, 0.5, 0.5, 0.5, 0.6, 0.5, 0.9, 0.5, 0.8, 0.5, 0.8, 0.5, 0.9, 0.5, 0.2, 0.5, 0.1, 0.5, 0.1, 0.5, 0.2, 0.5, 0.5, 0.5, 0.4, 0.5, 0.4, 0.5, 0.5, 0.5, 0.8, 0.5, 0.7, 0.5, 0.7, 0.5, 0.8, 0.5, 0.1, 0.5, -7.451e-08, 0.5, -7.451e-08, 0.5, 0.1, 0.5, 1.0, 0.5, 0.9, 0.5, 0.9, 0.5, 1.0, 0.5, 1.0, 0.5, 0.9, 0.5, 0.9, 0.5, 1.0, 0.5, 0.3, 0.5, 0.2, 0.5, 0.2, 0.5, 0.3, 0.5, 0.6, 0.5, 0.5, 0.5, 0.5, 0.5, 0.6, 0.5, 0.9, 0.5, 0.8, 0.5, 0.8, 0.5, 0.9, 0.5, 0.2, 0.5, 0.1, 0.5, 0.1, 0.5, 0.2, 0.5, 0.5, 0.5, 0.4, 0.5, 0.4, 0.5, 0.5, 0.5, 0.8, 0.5, 0.7, 0.5, 0.7, 0.5, 0.8, 0.5, 0.1, 0.5, -7.451e-08, 0.5, -7.451e-08, 0.5, 0.1, 0.5, 0.4, 0.5, 0.3, 0.5, 0.3, 0.5, 0.4, 0.5, 0.3, 0.5, 0.2, 0.5, 0.2, 0.5, 0.3, 0.5, 0.3, 0.5, 0.2, 0.5, 0.2, 0.5, 0.3, 0.5, 0.6, 0.5, 0.5, 0.5, 0.5, 0.5, 0.6, 0.5, 0.9, 0.5, 0.8, 0.5, 0.8, 0.5, 0.9, 0.5, 0.2, 0.5, 0.1, 0.5, 0.1, 0.5, 0.2, 0.5, 0.5, 0.5, 0.4, 0.5, 0.4, 0.5, 0.5, 0.5, 0.8, 0.5, 0.7, 0.5, 0.7, 0.5, 0.8, 0.5, 0.1, 0.5, -7.451e-08, 0.5, -7.451e-08, 0.5, 0.1, 0.5, 0.4, 0.5, 0.3, 0.5, 0.3, 0.5, 0.4, 0.5, 0.7, 0.5, 0.6, 0.5, 0.6, 0.5, 0.7, 0.5, 0.6, 0.5, 0.5, 0.5, 0.5, 0.5, 0.6, 0.5, 0.6, 0.5, 0.5, 0.5, 0.5, 0.5, 0.6, 0.5, 0.9, 0.5, 0.8, 0.5, 0.8, 0.5, 0.9, 0.5, 0.2, 0.5, 0.1, 0.5, 0.1, 0.5, 0.2, 0.5, 0.5, 0.5, 0.4, 0.5, 0.4, 0.5, 0.5, 0.5, 0.8, 0.5, 0.7, 0.5, 0.7, 0.5, 0.8, 0.5, 0.1, 0.5, -7.451e-08, 0.5, -7.451e-08, 0.5, 0.1, 0.5, 0.4, 0.5, 0.3, 0.5, 0.3, 0.5, 0.4, 0.5, 0.7, 0.5, 0.6, 0.5, 0.6, 0.5, 0.7, 0.5, 1.0, 0.5, 0.9, 0.5, 0.9, 0.5, 1.0, 0.5, 0.9, 0.5, 0.8, 0.5, 0.8, 0.5, 0.9, 0.5, 0.9, 0.5, 0.8, 0.5, 0.8, 0.5, 0.9, 0.5, 0.2, 0.5, 0.1, 0.5, 0.1, 0.5, 0.2, 0.5, 0.5, 0.5, 0.4, 0.5, 0.4, 0.5, 0.5, 0.5, 0.8, 0.5, 0.7, 0.5, 0.7, 0.5, 0.8, 0.5, 0.1, 0.5, -7.451e-08, 0.5, -7.451e-08, 0.5, 0.1, 0.5, 0.4, 0.5, 0.3, 0.5, 0.3, 0.5, 0.4, 0.5, 0.7, 0.5, 0.6, 0.5, 0.6, 0.5, 0.7, 0.5, 1.0, 0.5, 0.9, 0.5, 0.9, 0.5, 1.0, 0.5, 0.3, 0.5, 0.2, 0.5, 0.2, 0.5, 0.3, 0.5, 0.5, 0.5, 0.4, 0.5, 0.4, 0.5, 0.5, 0.5, 0.2, 0.5, 0.1, 0.5, 0.1, 0.5, 0.2, 0.5, 0.5, 0.5, 0.4, 0.5, 0.4, 0.5, 0.5, 0.5, 0.8, 0.5, 0.7, 0.5, 0.7, 0.5, 0.8, 0.5, 0.1, 0.5, -7.451e-08, 0.5, -7.451e-08, 0.5, 0.1, 0.5, 0.4, 0.5, 0.3, 0.5, 0.3, 0.5, 0.4, 0.5, 0.7, 0.5, 0.6, 0.5, 0.6, 0.5, 0.7, 0.5, 1.0, 0.5, 0.9, 0.5, 0.9, 0.5, 1.0, 0.5, 0.3, 0.5, 0.2, 0.5, 0.2, 0.5, 0.3, 0.5, 0.6, 0.5, 0.5, 0.5, 0.5, 0.5, 0.6, 0.5, 0.75, 0.49, 0.8911, 0.4442, 0.9783, 0.3242, 0.9783, 0.1758, 0.8911, 0.05584, 0.75, 0.01, 0.6089, 0.05584, 0.5217, 0.1758, 0.5217, 0.3242, 0.6089, 0.4442, 0.8, 0.5, 0.7, 0.5, 0.7, 0.5, 0.8, 0.5, 0.1, 0.5, -7.451e-08, 0.5, -7.451e-08, 0.5, 0.1, 0.5, 0.4, 0.5, 0.3, 0.5, 0.3, 0.5, 0.4, 0.5, 0.7, 0.5, 0.6, 0.5, 0.6, 0.5, 0.7, 0.5, 1.0, 0.5, 0.9, 0.5, 0.9, 0.5, 1.0, 0.5, 0.3, 0.5, 0.2, 0.5, 0.2, 0.5, 0.3, 0.5, 0.6, 0.5, 0.5, 0.5, 0.5, 0.5, 0.6, 0.5, 0.9, 0.5, 0.8, 0.5, 0.8, 0.5, 0.9, 0.5, 0.2, 0.5, 0.1, 0.5, 0.1, 0.5, 0.2, 0.5, -7.451e-08, 1.0, 0.1, 1.0, 0.1, 1.0, -7.451e-08, 1.0, 0.3, 1.0, 0.4, 1.0, 0.4, 1.0, 0.3, 1.0, 0.4, 1.0, 0.5, 1.0, 0.5, 1.0, 0.4, 1.0, 0.5, 1.0, 0.6, 1.0, 0.6, 1.0, 0.5, 1.0, 0.6, 1.0, 0.7, 1.0, 0.7, 1.0, 0.6, 1.0, 0.9, 1.0, 1.0, 1.0, 1.0, 1.0, 0.9, 1.0, 0.7, 1.0, 0.8, 1.0, 0.8, 1.0, 0.7, 1.0, 0.8, 1.0, 0.9, 1.0, 0.9, 1.0, 0.8, 1.0, -7.451e-08, 1.0, 0.1, 1.0, 0.1, 1.0, -7.451e-08, 1.0, 0.1, 1.0, 0.2, 1.0, 0.2, 1.0, 0.1, 1.0, 0.3, 1.0, 0.4, 1.0, 0.4, 1.0, 0.3, 1.0, 0.3, 1.0, 0.4, 1.0, 0.4, 1.0, 0.3, 1.0, 0.6, 1.0, 0.7, 1.0, 0.7, 1.0, 0.6, 1.0, 0.9, 1.0, 1.0, 1.0, 1.0, 1.0, 0.9, 1.0, 0.2, 1.0, 0.3, 1.0, 0.3, 1.0, 0.2, 1.0, 0.5, 1.0, 0.6, 1.0, 0.6, 1.0, 0.5, 1.0, 0.8, 1.0, 0.9, 1.0, 0.9, 1.0, 0.8, 1.0, 0.1, 1.0, 0.2, 1.0, 0.2, 1.0, 0.1, 1.0, 0.4, 1.0, 0.5, 1.0, 0.5, 1.0, 0.4, 1.0, 0.7, 1.0, 0.8, 1.0, 0.8, 1.0, 0.7, 1.0, 0.6, 1.0, 0.7, 1.0, 0.7, 1.0, 0.6, 1.0, 0.6, 1.0, 0.7, 1.0, 0.7, 1.0, 0.6, 1.0, 0.9, 1.0, 1.0, 1.0, 1.0, 1.0, 0.9, 1.0, 0.2, 1.0, 0.3, 1.0, 0.3, 1.0, 0.2, 1.0, 0.5, 1.0, 0.6, 1.0, 0.6, 1.0, 0.5, 1.0, 0.8, 1.0, 0.9, 1.0, 0.9, 1.0, 0.8, 1.0, 0.1, 1.0, 0.2, 1.0, 0.2, 1.0, 0.1, 1.0, 0.4, 1.0, 0.5, 1.0, 0.5, 1.0, 0.4, 1.0, 0.7, 1.0, 0.8, 1.0, 0.8, 1.0, 0.7, 1.0, -7.451e-08, 1.0, 0.1, 1.0, 0.1, 1.0, -7.451e-08, 1.0, 0.9, 1.0, 1.0, 1.0, 1.0, 1.0, 0.9, 1.0, 0.9, 1.0, 1.0, 1.0, 1.0, 1.0, 0.9, 1.0, 0.2, 1.0, 0.3, 1.0, 0.3, 1.0, 0.2, 1.0, 0.5, 1.0, 0.6, 1.0, 0.6, 1.0, 0.5, 1.0, 0.8, 1.0, 0.9, 1.0, 0.9, 1.0, 0.8, 1.0, 0.1, 1.0, 0.2, 1.0, 0.2, 1.0, 0.1, 1.0, 0.4, 1.0, 0.5, 1.0, 0.5, 1.0, 0.4, 1.0, 0.7, 1.0, 0.8, 1.0, 0.8, 1.0, 0.7, 1.0, -7.451e-08, 1.0, 0.1, 1.0, 0.1, 1.0, -7.451e-08, 1.0, 0.3, 1.0, 0.4, 1.0, 0.4, 1.0, 0.3, 1.0, 0.4, 1.0, 0.5, 1.0, 0.5, 1.0, 0.4, 1.0, 0.2, 1.0, 0.3, 1.0, 0.3, 1.0, 0.2, 1.0, 0.5, 1.0, 0.6, 1.0, 0.6, 1.0, 0.5, 1.0, 0.8, 1.0, 0.9, 1.0, 0.9, 1.0, 0.8, 1.0, 0.1, 1.0, 0.2, 1.0, 0.2, 1.0, 0.1, 1.0, 0.4, 1.0, 0.5, 1.0, 0.5, 1.0, 0.4, 1.0, 0.7, 1.0, 0.8, 1.0, 0.8, 1.0, 0.7, 1.0, -7.451e-08, 1.0, 0.1, 1.0, 0.1, 1.0, -7.451e-08, 1.0, 0.3, 1.0, 0.4, 1.0, 0.4, 1.0, 0.3, 1.0, 0.6, 1.0, 0.7, 1.0, 0.7, 1.0, 0.6, 1.0, 0.7, 1.0, 0.8, 1.0, 0.8, 1.0, 0.7, 1.0, 0.7, 1.0, 0.8, 1.0, 0.8, 1.0, 0.7, 1.0, -7.451e-08, 1.0, 0.1, 1.0, 0.1, 1.0, -7.451e-08, 1.0, 0.3, 1.0, 0.4, 1.0, 0.4, 1.0, 0.3, 1.0, 0.6, 1.0, 0.7, 1.0, 0.7, 1.0, 0.6, 1.0, 0.9, 1.0, 1.0, 1.0, 1.0, 1.0, 0.9, 1.0, 0.2, 1.0, 0.3, 1.0, 0.3, 1.0, 0.2, 1.0, 0.5, 1.0, 0.6, 1.0, 0.6, 1.0, 0.5, 1.0, 0.8, 1.0, 0.9, 1.0, 0.9, 1.0, 0.8, 1.0, 0.1, 1.0, 0.2, 1.0, 0.2, 1.0, 0.1, 1.0, 0.7, 1.0, 0.8, 1.0, 0.8, 1.0, 0.7, 1.0, -7.451e-08, 1.0, 0.1, 1.0, 0.1, 1.0, -7.451e-08, 1.0, 0.3, 1.0, 0.4, 1.0, 0.4, 1.0, 0.3, 1.0, 0.6, 1.0, 0.7, 1.0, 0.7, 1.0, 0.6, 1.0, 0.9, 1.0, 1.0, 1.0, 1.0, 1.0, 0.9, 1.0, 0.2, 1.0, 0.3, 1.0, 0.3, 1.0, 0.2, 1.0, 0.5, 1.0, 0.6, 1.0, 0.6, 1.0, 0.5, 1.0, 0.8, 1.0, 0.9, 1.0, 0.9, 1.0, 0.8, 1.0, 0.1, 1.0, 0.2, 1.0, 0.2, 1.0, 0.1, 1.0, 0.4, 1.0, 0.5, 1.0, 0.5, 1.0, 0.4, 1.0, 0.7, 0.9375, 0.65, 1.0, 0.6, 0.9375, 0.65, 0.0, 0.7, 0.0625, 0.6, 0.0625, 0.7, 0.4375, 0.7, 0.5, 0.6, 0.5, 0.6, 0.4375, 0.7, 0.875, 0.7, 0.9375, 0.6, 0.9375, 0.6, 0.875, 0.7, 0.375, 0.7, 0.4375, 0.6, 0.4375, 0.6, 0.375, 0.7, 0.8125, 0.7, 0.875, 0.6, 0.875, 0.6, 0.8125, 0.7, 0.3125, 0.7, 0.375, 0.6, 0.375, 0.6, 0.3125, 0.7, 0.75, 0.7, 0.8125, 0.6, 0.8125, 0.6, 0.75, 0.7, 0.25, 0.7, 0.3125, 0.6, 0.3125, 0.6, 0.25, 0.7, 0.6875, 0.7, 0.75, 0.6, 0.75, 0.6, 0.6875, 0.7, 0.1875, 0.7, 0.25, 0.6, 0.25, 0.6, 0.1875, 0.7, 0.625, 0.7, 0.6875, 0.6, 0.6875, 0.6, 0.625, 0.7, 0.125, 0.7, 0.1875, 0.6, 0.1875, 0.6, 0.125, 0.7, 0.5625, 0.7, 0.625, 0.6, 0.625, 0.6, 0.5625, 0.7, 0.0625, 0.7, 0.125, 0.6, 0.125, 0.6, 0.0625, 0.7, 0.5, 0.7, 0.5625, 0.6, 0.5625, 0.6, 0.5, 0.6, 0.5625, 0.6, 0.625, 0.5, 0.625, 0.5, 0.5625, 0.6, 0.0625, 0.6, 0.125, 0.5, 0.125, 0.5, 0.0625, 0.6, 0.5, 0.6, 0.5625, 0.5, 0.5625, 0.5, 0.5, 0.6, 0.9375, 0.55, 1.0, 0.5, 0.9375, 0.55, 0.0, 0.6, 0.0625, 0.5, 0.0625, 0.6, 0.4375, 0.6, 0.5, 0.5, 0.5, 0.5, 0.4375, 0.6, 0.875, 0.6, 0.9375, 0.5, 0.9375, 0.5, 0.875, 0.6, 0.375, 0.6, 0.4375, 0.5, 0.4375, 0.5, 0.375, 0.6, 0.8125, 0.6, 0.875, 0.5, 0.875, 0.5, 0.8125, 0.6, 0.3125, 0.6, 0.375, 0.5, 0.375, 0.5, 0.3125, 0.6, 0.75, 0.6, 0.8125, 0.5, 0.8125, 0.5, 0.75, 0.6, 0.25, 0.6, 0.3125, 0.5, 0.3125, 0.5, 0.25, 0.6, 0.6875, 0.6, 0.75, 0.5, 0.75, 0.5, 0.6875, 0.6, 0.1875, 0.6, 0.25, 0.5, 0.25, 0.5, 0.1875, 0.6, 0.625, 0.6, 0.6875, 0.5, 0.6875, 0.5, 0.625, 0.6, 0.125, 0.6, 0.1875, 0.5, 0.1875, 0.5, 0.125, 0.5, 0.3125, 0.5, 0.375, 0.4, 0.375, 0.4, 0.3125, 0.5, 0.75, 0.5, 0.8125, 0.4, 0.8125, 0.4, 0.75, 0.5, 0.25, 0.5, 0.3125, 0.4, 0.3125, 0.4, 0.25, 0.5, 0.6875, 0.5, 0.75, 0.4, 0.75, 0.4, 0.6875, 0.5, 0.1875, 0.5, 0.25, 0.4, 0.25, 0.4, 0.1875, 0.5, 0.625, 0.5, 0.6875, 0.4, 0.6875, 0.4, 0.625, 0.5, 0.125, 0.5, 0.1875, 0.4, 0.1875, 0.4, 0.125, 0.5, 0.5625, 0.5, 0.625, 0.4, 0.625, 0.4, 0.5625, 0.5, 0.0625, 0.5, 0.125, 0.4, 0.125, 0.4, 0.0625, 0.5, 0.5, 0.5, 0.5625, 0.4, 0.5625, 0.4, 0.5, 0.5, 0.9375, 0.45, 1.0, 0.4, 0.9375, 0.45, 0.0, 0.5, 0.0625, 0.4, 0.0625, 0.5, 0.4375, 0.5, 0.5, 0.4, 0.5, 0.4, 0.4375, 0.5, 0.875, 0.5, 0.9375, 0.4, 0.9375, 0.4, 0.875, 0.5, 0.375, 0.5, 0.4375, 0.4, 0.4375, 0.4, 0.375, 0.5, 0.8125, 0.5, 0.875, 0.4, 0.875, 0.4, 0.8125, 0.4, 0.0625, 0.4, 0.125, 0.3, 0.125, 0.3, 0.0625, 0.4, 0.5, 0.4, 0.5625, 0.3, 0.5625, 0.3, 0.5, 0.4, 0.9375, 0.35, 1.0, 0.3, 0.9375, 0.35, 0.0, 0.4, 0.0625, 0.3, 0.0625, 0.4, 0.4375, 0.4, 0.5, 0.3, 0.5, 0.3, 0.4375, 0.4, 0.875, 0.4, 0.9375, 0.3, 0.9375, 0.3, 0.875, 0.4, 0.375, 0.4, 0.4375, 0.3, 0.4375, 0.3, 0.375, 0.4, 0.8125, 0.4, 0.875, 0.3, 0.875, 0.3, 0.8125, 0.4, 0.3125, 0.4, 0.375, 0.3, 0.375, 0.3, 0.3125, 0.4, 0.75, 0.4, 0.8125, 0.3, 0.8125, 0.3, 0.75, 0.4, 0.25, 0.4, 0.3125, 0.3, 0.3125, 0.3, 0.25, 0.4, 0.6875, 0.4, 0.75, 0.3, 0.75, 0.3, 0.6875, 0.4, 0.1875, 0.4, 0.25, 0.3, 0.25, 0.3, 0.1875, 0.4, 0.625, 0.4, 0.6875, 0.3, 0.6875, 0.3, 0.625, 0.4, 0.125, 0.4, 0.1875, 0.3, 0.1875, 0.3, 0.125, 0.4, 0.5625, 0.4, 0.625, 0.3, 0.625, 0.3, 0.5625, 0.3, 0.25, 0.3, 0.3125, 0.2, 0.3125, 0.2, 0.25, 0.3, 0.6875, 0.3, 0.75, 0.2, 0.75, 0.2, 0.6875, 0.3, 0.1875, 0.3, 0.25, 0.2, 0.25, 0.2, 0.1875, 0.3, 0.625, 0.3, 0.6875, 0.2, 0.6875, 0.2, 0.625, 0.3, 0.125, 0.3, 0.1875, 0.2, 0.1875, 0.2, 0.125, 0.3, 0.5625, 0.3, 0.625, 0.2, 0.625, 0.2, 0.5625, 0.3, 0.0625, 0.3, 0.125, 0.2, 0.125, 0.2, 0.0625, 0.3, 0.5, 0.3, 0.5625, 0.2, 0.5625, 0.2, 0.5, 0.3, 0.9375, 0.25, 1.0, 0.2, 0.9375, 0.25, 0.0, 0.3, 0.0625, 0.2, 0.0625, 0.3, 0.4375, 0.3, 0.5, 0.2, 0.5, 0.2, 0.4375, 0.3, 0.875, 0.3, 0.9375, 0.2, 0.9375, 0.2, 0.875, 0.3, 0.375, 0.3, 0.4375, 0.2, 0.4375, 0.2, 0.375, 0.3, 0.8125, 0.3, 0.875, 0.2, 0.875, 0.2, 0.8125, 0.3, 0.3125, 0.3, 0.375, 0.2, 0.375, 0.2, 0.3125, 0.3, 0.75, 0.3, 0.8125, 0.2, 0.8125, 0.2, 0.75, 0.2, 0.9375, 0.15, 1.0, 0.1, 0.9375, 0.15, 0.0, 0.2, 0.0625, 0.1, 0.0625, 0.2, 0.4375, 0.2, 0.5, 0.1, 0.5, 0.1, 0.4375, 0.2, 0.875, 0.2, 0.9375, 0.1, 0.9375, 0.1, 0.875, 0.2, 0.375, 0.2, 0.4375, 0.1, 0.4375, 0.1, 0.375, 0.2, 0.8125, 0.2, 0.875, 0.1, 0.875, 0.1, 0.8125, 0.2, 0.3125, 0.2, 0.375, 0.1, 0.375, 0.1, 0.3125, 0.2, 0.75, 0.2, 0.8125, 0.1, 0.8125, 0.1, 0.75, 0.2, 0.25, 0.2, 0.3125, 0.1, 0.3125, 0.1, 0.25, 0.2, 0.6875, 0.2, 0.75, 0.1, 0.75, 0.1, 0.6875, 0.2, 0.1875, 0.2, 0.25, 0.1, 0.25, 0.1, 0.1875, 0.2, 0.625, 0.2, 0.6875, 0.1, 0.6875, 0.1, 0.625, 0.2, 0.125, 0.2, 0.1875, 0.1, 0.1875, 0.1, 0.125, 0.2, 0.5625, 0.2, 0.625, 0.1, 0.625, 0.1, 0.5625, 0.2, 0.0625, 0.2, 0.125, 0.1, 0.125, 0.1, 0.0625, 0.2, 0.5, 0.2, 0.5625, 0.1, 0.5625, 0.1, 0.5, 0.1, 0.6875, 0.1, 0.75, 5.96e-08, 0.75, 5.96e-08, 0.6875, 0.1, 0.1875, 0.1, 0.25, 5.96e-08, 0.25, 5.96e-08, 0.1875, 0.1, 0.625, 0.1, 0.6875, 5.96e-08, 0.6875, 5.96e-08, 0.625, 0.1, 0.125, 0.1, 0.1875, 5.96e-08, 0.1875, 5.96e-08, 0.125, 0.1, 0.5625, 0.1, 0.625, 5.96e-08, 0.625, 0.0, 0.5625, 0.1, 0.0625, 0.1, 0.125, 5.96e-08, 0.125, 8.941e-08, 0.0625, 0.1, 0.5, 0.1, 0.5625, 0.0, 0.5625, 5.96e-08, 0.5, 0.1, 0.9375, 0.05, 1.0, 8.941e-08, 0.9375, 0.05, 0.0, 0.1, 0.0625, 8.941e-08, 0.0625, 0.1, 0.4375, 0.1, 0.5, 5.96e-08, 0.5, 0.0, 0.4375, 0.1, 0.875, 0.1, 0.9375, 8.941e-08, 0.9375, 5.96e-08, 0.875, 0.1, 0.375, 0.1, 0.4375, 0.0, 0.4375, 0.0, 0.375, 0.1, 0.8125, 0.1, 0.875, 5.96e-08, 0.875, 5.96e-08, 0.8125, 0.1, 0.3125, 0.1, 0.375, 0.0, 0.375, 5.96e-08, 0.3125, 0.1, 0.75, 0.1, 0.8125, 5.96e-08, 0.8125, 5.96e-08, 0.75, 0.1, 0.25, 0.1, 0.3125, 5.96e-08, 0.3125, 5.96e-08, 0.25, 1.0, 0.4375, 1.0, 0.5, 0.9, 0.5, 0.9, 0.4375, 1.0, 0.875, 1.0, 0.9375, 0.9, 0.9375, 0.9, 0.875, 1.0, 0.375, 1.0, 0.4375, 0.9, 0.4375, 0.9, 0.375, 1.0, 0.8125, 1.0, 0.875, 0.9, 0.875, 0.9, 0.8125, 1.0, 0.3125, 1.0, 0.375, 0.9, 0.375, 0.9, 0.3125, 1.0, 0.75, 1.0, 0.8125, 0.9, 0.8125, 0.9, 0.75, 1.0, 0.25, 1.0, 0.3125, 0.9, 0.3125, 0.9, 0.25, 1.0, 0.6875, 1.0, 0.75, 0.9, 0.75, 0.9, 0.6875, 1.0, 0.1875, 1.0, 0.25, 0.9, 0.25, 0.9, 0.1875, 1.0, 0.625, 1.0, 0.6875, 0.9, 0.6875, 0.9, 0.625, 1.0, 0.125, 1.0, 0.1875, 0.9, 0.1875, 0.9, 0.125, 1.0, 0.5625, 1.0, 0.625, 0.9, 0.625, 0.9, 0.5625, 1.0, 0.0625, 1.0, 0.125, 0.9, 0.125, 0.9, 0.0625, 1.0, 0.5, 1.0, 0.5625, 0.9, 0.5625, 0.9, 0.5, 1.0, 0.9375, 0.95, 1.0, 0.9, 0.9375, 0.95, 0.0, 1.0, 0.0625, 0.9, 0.0625, 0.9, 0.1875, 0.9, 0.25, 0.8, 0.25, 0.8, 0.1875, 0.9, 0.625, 0.9, 0.6875, 0.8, 0.6875, 0.8, 0.625, 0.9, 0.125, 0.9, 0.1875, 0.8, 0.1875, 0.8, 0.125, 0.9, 0.5625, 0.9, 0.625, 0.8, 0.625, 0.8, 0.5625, 0.9, 0.0625, 0.9, 0.125, 0.8, 0.125, 0.8, 0.0625, 0.9, 0.5, 0.9, 0.5625, 0.8, 0.5625, 0.8, 0.5, 0.9, 0.9375, 0.85, 1.0, 0.8, 0.9375, 0.85, 0.0, 0.9, 0.0625, 0.8, 0.0625, 0.9, 0.4375, 0.9, 0.5, 0.8, 0.5, 0.8, 0.4375, 0.9, 0.875, 0.9, 0.9375, 0.8, 0.9375, 0.8, 0.875, 0.9, 0.375, 0.9, 0.4375, 0.8, 0.4375, 0.8, 0.375, 0.9, 0.8125, 0.9, 0.875, 0.8, 0.875, 0.8, 0.8125, 0.9, 0.3125, 0.9, 0.375, 0.8, 0.375, 0.8, 0.3125, 0.9, 0.75, 0.9, 0.8125, 0.8, 0.8125, 0.8, 0.75, 0.9, 0.25, 0.9, 0.3125, 0.8, 0.3125, 0.8, 0.25, 0.9, 0.6875, 0.9, 0.75, 0.8, 0.75, 0.8, 0.6875, 0.8, 0.875, 0.8, 0.9375, 0.7, 0.9375, 0.7, 0.875, 0.8, 0.375, 0.8, 0.4375, 0.7, 0.4375, 0.7, 0.375, 0.8, 0.8125, 0.8, 0.875, 0.7, 0.875, 0.7, 0.8125, 0.8, 0.3125, 0.8, 0.375, 0.7, 0.375, 0.7, 0.3125, 0.8, 0.75, 0.8, 0.8125, 0.7, 0.8125, 0.7, 0.75, 0.8, 0.25, 0.8, 0.3125, 0.7, 0.3125, 0.7, 0.25, 0.8, 0.6875, 0.8, 0.75, 0.7, 0.75, 0.7, 0.6875, 0.8, 0.1875, 0.8, 0.25, 0.7, 0.25, 0.7, 0.1875, 0.8, 0.625, 0.8, 0.6875, 0.7, 0.6875, 0.7, 0.625, 0.8, 0.125, 0.8, 0.1875, 0.7, 0.1875, 0.7, 0.125, 0.8, 0.5625, 0.8, 0.625, 0.7, 0.625, 0.7, 0.5625, 0.8, 0.0625, 0.8, 0.125, 0.7, 0.125, 0.7, 0.0625, 0.8, 0.5, 0.8, 0.5625, 0.7, 0.5625, 0.7, 0.5, 0.8, 0.9375, 0.75, 1.0, 0.7, 0.9375, 0.75, 0.0, 0.8, 0.0625, 0.7, 0.0625, 0.8, 0.4375, 0.8, 0.5, 0.7, 0.5, 0.7, 0.4375, 0.7, 0.9375, 0.65, 1.0, 0.6, 0.9375, 0.65, 0.0, 0.7, 0.0625, 0.6, 0.0625, 0.7, 0.4375, 0.7, 0.5, 0.6, 0.5, 0.6, 0.4375, 0.7, 0.875, 0.7, 0.9375, 0.6, 0.9375, 0.6, 0.875, 0.7, 0.375, 0.7, 0.4375, 0.6, 0.4375, 0.6, 0.375, 0.7, 0.8125, 0.7, 0.875, 0.6, 0.875, 0.6, 0.8125, 0.7, 0.3125, 0.7, 0.375, 0.6, 0.375, 0.6, 0.3125, 0.7, 0.75, 0.7, 0.8125, 0.6, 0.8125, 0.6, 0.75, 0.7, 0.25, 0.7, 0.3125, 0.6, 0.3125, 0.6, 0.25, 0.7, 0.6875, 0.7, 0.75, 0.6, 0.75, 0.6, 0.6875, 0.7, 0.1875, 0.7, 0.25, 0.6, 0.25, 0.6, 0.1875, 0.7, 0.625, 0.7, 0.6875, 0.6, 0.6875, 0.6, 0.625, 0.7, 0.125, 0.7, 0.1875, 0.6, 0.1875, 0.6, 0.125, 0.7, 0.5625, 0.7, 0.625, 0.6, 0.625, 0.6, 0.5625, 0.7, 0.0625, 0.7, 0.125, 0.6, 0.125, 0.6, 0.0625, 0.7, 0.5, 0.7, 0.5625, 0.6, 0.5625, 0.6, 0.5, 0.6, 0.5625, 0.6, 0.625, 0.5, 0.625, 0.5, 0.5625, 0.6, 0.0625, 0.6, 0.125, 0.5, 0.125, 0.5, 0.0625, 0.6, 0.5, 0.6, 0.5625, 0.5, 0.5625, 0.5, 0.5, 0.6, 0.9375, 0.55, 1.0, 0.5, 0.9375, 0.55, 0.0, 0.6, 0.0625, 0.5, 0.0625, 0.6, 0.4375, 0.6, 0.5, 0.5, 0.5, 0.5, 0.4375, 0.6, 0.875, 0.6, 0.9375, 0.5, 0.9375, 0.5, 0.875, 0.6, 0.375, 0.6, 0.4375, 0.5, 0.4375, 0.5, 0.375, 0.6, 0.8125, 0.6, 0.875, 0.5, 0.875, 0.5, 0.8125, 0.6, 0.3125, 0.6, 0.375, 0.5, 0.375, 0.5, 0.3125, 0.6, 0.75, 0.6, 0.8125, 0.5, 0.8125, 0.5, 0.75, 0.6, 0.25, 0.6, 0.3125, 0.5, 0.3125, 0.5, 0.25, 0.6, 0.6875, 0.6, 0.75, 0.5, 0.75, 0.5, 0.6875, 0.6, 0.1875, 0.6, 0.25, 0.5, 0.25, 0.5, 0.1875, 0.6, 0.625, 0.6, 0.6875, 0.5, 0.6875, 0.5, 0.625, 0.6, 0.125, 0.6, 0.1875, 0.5, 0.1875, 0.5, 0.125, 0.5, 0.3125, 0.5, 0.375, 0.4, 0.375, 0.4, 0.3125, 0.5, 0.75, 0.5, 0.8125, 0.4, 0.8125, 0.4, 0.75, 0.5, 0.25, 0.5, 0.3125, 0.4, 0.3125, 0.4, 0.25, 0.5, 0.6875, 0.5, 0.75, 0.4, 0.75, 0.4, 0.6875, 0.5, 0.1875, 0.5, 0.25, 0.4, 0.25, 0.4, 0.1875, 0.5, 0.625, 0.5, 0.6875, 0.4, 0.6875, 0.4, 0.625, 0.5, 0.125, 0.5, 0.1875, 0.4, 0.1875, 0.4, 0.125, 0.5, 0.5625, 0.5, 0.625, 0.4, 0.625, 0.4, 0.5625, 0.5, 0.0625, 0.5, 0.125, 0.4, 0.125, 0.4, 0.0625, 0.5, 0.5, 0.5, 0.5625, 0.4, 0.5625, 0.4, 0.5, 0.5, 0.9375, 0.45, 1.0, 0.4, 0.9375, 0.45, 0.0, 0.5, 0.0625, 0.4, 0.0625, 0.5, 0.4375, 0.5, 0.5, 0.4, 0.5, 0.4, 0.4375, 0.5, 0.875, 0.5, 0.9375, 0.4, 0.9375, 0.4, 0.875, 0.5, 0.375, 0.5, 0.4375, 0.4, 0.4375, 0.4, 0.375, 0.5, 0.8125, 0.5, 0.875, 0.4, 0.875, 0.4, 0.8125, 0.4, 0.0625, 0.4, 0.125, 0.3, 0.125, 0.3, 0.0625, 0.4, 0.5, 0.4, 0.5625, 0.3, 0.5625, 0.3, 0.5, 0.4, 0.9375, 0.35, 1.0, 0.3, 0.9375, 0.35, 0.0, 0.4, 0.0625, 0.3, 0.0625, 0.4, 0.4375, 0.4, 0.5, 0.3, 0.5, 0.3, 0.4375, 0.4, 0.875, 0.4, 0.9375, 0.3, 0.9375, 0.3, 0.875, 0.4, 0.375, 0.4, 0.4375, 0.3, 0.4375, 0.3, 0.375, 0.4, 0.8125, 0.4, 0.875, 0.3, 0.875, 0.3, 0.8125, 0.4, 0.3125, 0.4, 0.375, 0.3, 0.375, 0.3, 0.3125, 0.4, 0.75, 0.4, 0.8125, 0.3, 0.8125, 0.3, 0.75, 0.4, 0.25, 0.4, 0.3125, 0.3, 0.3125, 0.3, 0.25, 0.4, 0.6875, 0.4, 0.75, 0.3, 0.75, 0.3, 0.6875, 0.4, 0.1875, 0.4, 0.25, 0.3, 0.25, 0.3, 0.1875, 0.4, 0.625, 0.4, 0.6875, 0.3, 0.6875, 0.3, 0.625, 0.4, 0.125, 0.4, 0.1875, 0.3, 0.1875, 0.3, 0.125, 0.4, 0.5625, 0.4, 0.625, 0.3, 0.625, 0.3, 0.5625, 0.3, 0.25, 0.3, 0.3125, 0.2, 0.3125, 0.2, 0.25, 0.3, 0.6875, 0.3, 0.75, 0.2, 0.75, 0.2, 0.6875, 0.3, 0.1875, 0.3, 0.25, 0.2, 0.25, 0.2, 0.1875, 0.3, 0.625, 0.3, 0.6875, 0.2, 0.6875, 0.2, 0.625, 0.3, 0.125, 0.3, 0.1875, 0.2, 0.1875, 0.2, 0.125, 0.3, 0.5625, 0.3, 0.625, 0.2, 0.625, 0.2, 0.5625, 0.3, 0.0625, 0.3, 0.125, 0.2, 0.125, 0.2, 0.0625, 0.3, 0.5, 0.3, 0.5625, 0.2, 0.5625, 0.2, 0.5, 0.3, 0.9375, 0.25, 1.0, 0.2, 0.9375, 0.25, 0.0, 0.3, 0.0625, 0.2, 0.0625, 0.3, 0.4375, 0.3, 0.5, 0.2, 0.5, 0.2, 0.4375, 0.3, 0.875, 0.3, 0.9375, 0.2, 0.9375, 0.2, 0.875, 0.3, 0.375, 0.3, 0.4375, 0.2, 0.4375, 0.2, 0.375, 0.3, 0.8125, 0.3, 0.875, 0.2, 0.875, 0.2, 0.8125, 0.3, 0.3125, 0.3, 0.375, 0.2, 0.375, 0.2, 0.3125, 0.3, 0.75, 0.3, 0.8125, 0.2, 0.8125, 0.2, 0.75, 0.2, 0.9375, 0.15, 1.0, 0.1, 0.9375, 0.15, 0.0, 0.2, 0.0625, 0.1, 0.0625, 0.2, 0.4375, 0.2, 0.5, 0.1, 0.5, 0.1, 0.4375, 0.2, 0.875, 0.2, 0.9375, 0.1, 0.9375, 0.1, 0.875, 0.2, 0.375, 0.2, 0.4375, 0.1, 0.4375, 0.1, 0.375, 0.2, 0.8125, 0.2, 0.875, 0.1, 0.875, 0.1, 0.8125, 0.2, 0.3125, 0.2, 0.375, 0.1, 0.375, 0.1, 0.3125, 0.2, 0.75, 0.2, 0.8125, 0.1, 0.8125, 0.1, 0.75, 0.2, 0.25, 0.2, 0.3125, 0.1, 0.3125, 0.1, 0.25, 0.2, 0.6875, 0.2, 0.75, 0.1, 0.75, 0.1, 0.6875, 0.2, 0.1875, 0.2, 0.25, 0.1, 0.25, 0.1, 0.1875, 0.2, 0.625, 0.2, 0.6875, 0.1, 0.6875, 0.1, 0.625, 0.2, 0.125, 0.2, 0.1875, 0.1, 0.1875, 0.1, 0.125, 0.2, 0.5625, 0.2, 0.625, 0.1, 0.625, 0.1, 0.5625, 0.2, 0.0625, 0.2, 0.125, 0.1, 0.125, 0.1, 0.0625, 0.2, 0.5, 0.2, 0.5625, 0.1, 0.5625, 0.1, 0.5, 0.1, 0.6875, 0.1, 0.75, 5.96e-08, 0.75, 5.96e-08, 0.6875, 0.1, 0.1875, 0.1, 0.25, 5.96e-08, 0.25, 5.96e-08, 0.1875, 0.1, 0.625, 0.1, 0.6875, 5.96e-08, 0.6875, 5.96e-08, 0.625, 0.1, 0.125, 0.1, 0.1875, 5.96e-08, 0.1875, 5.96e-08, 0.125, 0.1, 0.5625, 0.1, 0.625, 5.96e-08, 0.625, 0.0, 0.5625, 0.1, 0.0625, 0.1, 0.125, 5.96e-08, 0.125, 8.941e-08, 0.0625, 0.1, 0.5, 0.1, 0.5625, 0.0, 0.5625, 5.96e-08, 0.5, 0.1, 0.9375, 0.05, 1.0, 8.941e-08, 0.9375, 0.05, 0.0, 0.1, 0.0625, 8.941e-08, 0.0625, 0.1, 0.4375, 0.1, 0.5, 5.96e-08, 0.5, 0.0, 0.4375, 0.1, 0.875, 0.1, 0.9375, 8.941e-08, 0.9375, 5.96e-08, 0.875, 0.1, 0.375, 0.1, 0.4375, 0.0, 0.4375, 0.0, 0.375, 0.1, 0.8125, 0.1, 0.875, 5.96e-08, 0.875, 5.96e-08, 0.8125, 0.1, 0.3125, 0.1, 0.375, 0.0, 0.375, 5.96e-08, 0.3125, 0.1, 0.75, 0.1, 0.8125, 5.96e-08, 0.8125, 5.96e-08, 0.75, 0.1, 0.25, 0.1, 0.3125, 5.96e-08, 0.3125, 5.96e-08, 0.25, 1.0, 0.4375, 1.0, 0.5, 0.9, 0.5, 0.9, 0.4375, 1.0, 0.875, 1.0, 0.9375, 0.9, 0.9375, 0.9, 0.875, 1.0, 0.375, 1.0, 0.4375, 0.9, 0.4375, 0.9, 0.375, 1.0, 0.8125, 1.0, 0.875, 0.9, 0.875, 0.9, 0.8125, 1.0, 0.3125, 1.0, 0.375, 0.9, 0.375, 0.9, 0.3125, 1.0, 0.75, 1.0, 0.8125, 0.9, 0.8125, 0.9, 0.75, 1.0, 0.25, 1.0, 0.3125, 0.9, 0.3125, 0.9, 0.25, 1.0, 0.6875, 1.0, 0.75, 0.9, 0.75, 0.9, 0.6875, 1.0, 0.1875, 1.0, 0.25, 0.9, 0.25, 0.9, 0.1875, 1.0, 0.625, 1.0, 0.6875, 0.9, 0.6875, 0.9, 0.625, 1.0, 0.125, 1.0, 0.1875, 0.9, 0.1875, 0.9, 0.125, 1.0, 0.5625, 1.0, 0.625, 0.9, 0.625, 0.9, 0.5625, 1.0, 0.0625, 1.0, 0.125, 0.9, 0.125, 0.9, 0.0625, 1.0, 0.5, 1.0, 0.5625, 0.9, 0.5625, 0.9, 0.5, 1.0, 0.9375, 0.95, 1.0, 0.9, 0.9375, 0.95, 0.0, 1.0, 0.0625, 0.9, 0.0625, 0.9, 0.1875, 0.9, 0.25, 0.8, 0.25, 0.8, 0.1875, 0.9, 0.625, 0.9, 0.6875, 0.8, 0.6875, 0.8, 0.625, 0.9, 0.125, 0.9, 0.1875, 0.8, 0.1875, 0.8, 0.125, 0.9, 0.5625, 0.9, 0.625, 0.8, 0.625, 0.8, 0.5625, 0.9, 0.0625, 0.9, 0.125, 0.8, 0.125, 0.8, 0.0625, 0.9, 0.5, 0.9, 0.5625, 0.8, 0.5625, 0.8, 0.5, 0.9, 0.9375, 0.85, 1.0, 0.8, 0.9375, 0.85, 0.0, 0.9, 0.0625, 0.8, 0.0625, 0.9, 0.4375, 0.9, 0.5, 0.8, 0.5, 0.8, 0.4375, 0.9, 0.875, 0.9, 0.9375, 0.8, 0.9375, 0.8, 0.875, 0.9, 0.375, 0.9, 0.4375, 0.8, 0.4375, 0.8, 0.375, 0.9, 0.8125, 0.9, 0.875, 0.8, 0.875, 0.8, 0.8125, 0.9, 0.3125, 0.9, 0.375, 0.8, 0.375, 0.8, 0.3125, 0.9, 0.75, 0.9, 0.8125, 0.8, 0.8125, 0.8, 0.75, 0.9, 0.25, 0.9, 0.3125, 0.8, 0.3125, 0.8, 0.25, 0.9, 0.6875, 0.9, 0.75, 0.8, 0.75, 0.8, 0.6875, 0.8, 0.875, 0.8, 0.9375, 0.7, 0.9375, 0.7, 0.875, 0.8, 0.375, 0.8, 0.4375, 0.7, 0.4375, 0.7, 0.375, 0.8, 0.8125, 0.8, 0.875, 0.7, 0.875, 0.7, 0.8125, 0.8, 0.3125, 0.8, 0.375, 0.7, 0.375, 0.7, 0.3125, 0.8, 0.75, 0.8, 0.8125, 0.7, 0.8125, 0.7, 0.75, 0.8, 0.25, 0.8, 0.3125, 0.7, 0.3125, 0.7, 0.25, 0.8, 0.6875, 0.8, 0.75, 0.7, 0.75, 0.7, 0.6875, 0.8, 0.1875, 0.8, 0.25, 0.7, 0.25, 0.7, 0.1875, 0.8, 0.625, 0.8, 0.6875, 0.7, 0.6875, 0.7, 0.625, 0.8, 0.125, 0.8, 0.1875, 0.7, 0.1875, 0.7, 0.125, 0.8, 0.5625, 0.8, 0.625, 0.7, 0.625, 0.7, 0.5625, 0.8, 0.0625, 0.8, 0.125, 0.7, 0.125, 0.7, 0.0625, 0.8, 0.5, 0.8, 0.5625, 0.7, 0.5625, 0.7, 0.5, 0.8, 0.9375, 0.75, 1.0, 0.7, 0.9375, 0.75, 0.0, 0.8, 0.0625, 0.7, 0.0625, 0.8, 0.4375, 0.8, 0.5, 0.7, 0.5, 0.7, 0.4375, 0.7, 0.9375, 0.65, 1.0, 0.6, 0.9375, 0.65, 0.0, 0.7, 0.0625, 0.6, 0.0625, 0.7, 0.4375, 0.7, 0.5, 0.6, 0.5, 0.6, 0.4375, 0.7, 0.875, 0.7, 0.9375, 0.6, 0.9375, 0.6, 0.875, 0.7, 0.375, 0.7, 0.4375, 0.6, 0.4375, 0.6, 0.375, 0.7, 0.8125, 0.7, 0.875, 0.6, 0.875, 0.6, 0.8125, 0.7, 0.3125, 0.7, 0.375, 0.6, 0.375, 0.6, 0.3125, 0.7, 0.75, 0.7, 0.8125, 0.6, 0.8125, 0.6, 0.75, 0.7, 0.25, 0.7, 0.3125, 0.6, 0.3125, 0.6, 0.25, 0.7, 0.6875, 0.7, 0.75, 0.6, 0.75, 0.6, 0.6875, 0.7, 0.1875, 0.7, 0.25, 0.6, 0.25, 0.6, 0.1875, 0.7, 0.625, 0.7, 0.6875, 0.6, 0.6875, 0.6, 0.625, 0.7, 0.125, 0.7, 0.1875, 0.6, 0.1875, 0.6, 0.125, 0.7, 0.5625, 0.7, 0.625, 0.6, 0.625, 0.6, 0.5625, 0.7, 0.0625, 0.7, 0.125, 0.6, 0.125, 0.6, 0.0625, 0.7, 0.5, 0.7, 0.5625, 0.6, 0.5625, 0.6, 0.5, 0.6, 0.5625, 0.6, 0.625, 0.5, 0.625, 0.5, 0.5625, 0.6, 0.0625, 0.6, 0.125, 0.5, 0.125, 0.5, 0.0625, 0.6, 0.5, 0.6, 0.5625, 0.5, 0.5625, 0.5, 0.5, 0.6, 0.9375, 0.55, 1.0, 0.5, 0.9375, 0.55, 0.0, 0.6, 0.0625, 0.5, 0.0625, 0.6, 0.4375, 0.6, 0.5, 0.5, 0.5, 0.5, 0.4375, 0.6, 0.875, 0.6, 0.9375, 0.5, 0.9375, 0.5, 0.875, 0.6, 0.375, 0.6, 0.4375, 0.5, 0.4375, 0.5, 0.375, 0.6, 0.8125, 0.6, 0.875, 0.5, 0.875, 0.5, 0.8125, 0.6, 0.3125, 0.6, 0.375, 0.5, 0.375, 0.5, 0.3125, 0.6, 0.75, 0.6, 0.8125, 0.5, 0.8125, 0.5, 0.75, 0.6, 0.25, 0.6, 0.3125, 0.5, 0.3125, 0.5, 0.25, 0.6, 0.6875, 0.6, 0.75, 0.5, 0.75, 0.5, 0.6875, 0.6, 0.1875, 0.6, 0.25, 0.5, 0.25, 0.5, 0.1875, 0.6, 0.625, 0.6, 0.6875, 0.5, 0.6875, 0.5, 0.625, 0.6, 0.125, 0.6, 0.1875, 0.5, 0.1875, 0.5, 0.125, 0.5, 0.3125, 0.5, 0.375, 0.4, 0.375, 0.4, 0.3125, 0.5, 0.75, 0.5, 0.8125, 0.4, 0.8125, 0.4, 0.75, 0.5, 0.25, 0.5, 0.3125, 0.4, 0.3125, 0.4, 0.25, 0.5, 0.6875, 0.5, 0.75, 0.4, 0.75, 0.4, 0.6875, 0.5, 0.1875, 0.5, 0.25, 0.4, 0.25, 0.4, 0.1875, 0.5, 0.625, 0.5, 0.6875, 0.4, 0.6875, 0.4, 0.625, 0.5, 0.125, 0.5, 0.1875, 0.4, 0.1875, 0.4, 0.125, 0.5, 0.5625, 0.5, 0.625, 0.4, 0.625, 0.4, 0.5625, 0.5, 0.0625, 0.5, 0.125, 0.4, 0.125, 0.4, 0.0625, 0.5, 0.5, 0.5, 0.5625, 0.4, 0.5625, 0.4, 0.5, 0.5, 0.9375, 0.45, 1.0, 0.4, 0.9375, 0.45, 0.0, 0.5, 0.0625, 0.4, 0.0625, 0.5, 0.4375, 0.5, 0.5, 0.4, 0.5, 0.4, 0.4375, 0.5, 0.875, 0.5, 0.9375, 0.4, 0.9375, 0.4, 0.875, 0.5, 0.375, 0.5, 0.4375, 0.4, 0.4375, 0.4, 0.375, 0.5, 0.8125, 0.5, 0.875, 0.4, 0.875, 0.4, 0.8125, 0.4, 0.0625, 0.4, 0.125, 0.3, 0.125, 0.3, 0.0625, 0.4, 0.5, 0.4, 0.5625, 0.3, 0.5625, 0.3, 0.5, 0.4, 0.9375, 0.35, 1.0, 0.3, 0.9375, 0.35, 0.0, 0.4, 0.0625, 0.3, 0.0625, 0.4, 0.4375, 0.4, 0.5, 0.3, 0.5, 0.3, 0.4375, 0.4, 0.875, 0.4, 0.9375, 0.3, 0.9375, 0.3, 0.875, 0.4, 0.375, 0.4, 0.4375, 0.3, 0.4375, 0.3, 0.375, 0.4, 0.8125, 0.4, 0.875, 0.3, 0.875, 0.3, 0.8125, 0.4, 0.3125, 0.4, 0.375, 0.3, 0.375, 0.3, 0.3125, 0.4, 0.75, 0.4, 0.8125, 0.3, 0.8125, 0.3, 0.75, 0.4, 0.25, 0.4, 0.3125, 0.3, 0.3125, 0.3, 0.25, 0.4, 0.6875, 0.4, 0.75, 0.3, 0.75, 0.3, 0.6875, 0.4, 0.1875, 0.4, 0.25, 0.3, 0.25, 0.3, 0.1875, 0.4, 0.625, 0.4, 0.6875, 0.3, 0.6875, 0.3, 0.625, 0.4, 0.125, 0.4, 0.1875, 0.3, 0.1875, 0.3, 0.125, 0.4, 0.5625, 0.4, 0.625, 0.3, 0.625, 0.3, 0.5625, 0.3, 0.25, 0.3, 0.3125, 0.2, 0.3125, 0.2, 0.25, 0.3, 0.6875, 0.3, 0.75, 0.2, 0.75, 0.2, 0.6875, 0.3, 0.1875, 0.3, 0.25, 0.2, 0.25, 0.2, 0.1875, 0.3, 0.625, 0.3, 0.6875, 0.2, 0.6875, 0.2, 0.625, 0.3, 0.125, 0.3, 0.1875, 0.2, 0.1875, 0.2, 0.125, 0.3, 0.5625, 0.3, 0.625, 0.2, 0.625, 0.2, 0.5625, 0.3, 0.0625, 0.3, 0.125, 0.2, 0.125, 0.2, 0.0625, 0.3, 0.5, 0.3, 0.5625, 0.2, 0.5625, 0.2, 0.5, 0.3, 0.9375, 0.25, 1.0, 0.2, 0.9375, 0.25, 0.0, 0.3, 0.0625, 0.2, 0.0625, 0.3, 0.4375, 0.3, 0.5, 0.2, 0.5, 0.2, 0.4375, 0.3, 0.875, 0.3, 0.9375, 0.2, 0.9375, 0.2, 0.875, 0.3, 0.375, 0.3, 0.4375, 0.2, 0.4375, 0.2, 0.375, 0.3, 0.8125, 0.3, 0.875, 0.2, 0.875, 0.2, 0.8125, 0.3, 0.3125, 0.3, 0.375, 0.2, 0.375, 0.2, 0.3125, 0.3, 0.75, 0.3, 0.8125, 0.2, 0.8125, 0.2, 0.75, 0.2, 0.9375, 0.15, 1.0, 0.1, 0.9375, 0.15, 0.0, 0.2, 0.0625, 0.1, 0.0625, 0.2, 0.4375, 0.2, 0.5, 0.1, 0.5, 0.1, 0.4375, 0.2, 0.875, 0.2, 0.9375, 0.1, 0.9375, 0.1, 0.875, 0.2, 0.375, 0.2, 0.4375, 0.1, 0.4375, 0.1, 0.375, 0.2, 0.8125, 0.2, 0.875, 0.1, 0.875, 0.1, 0.8125, 0.2, 0.3125, 0.2, 0.375, 0.1, 0.375, 0.1, 0.3125, 0.2, 0.75, 0.2, 0.8125, 0.1, 0.8125, 0.1, 0.75, 0.2, 0.25, 0.2, 0.3125, 0.1, 0.3125, 0.1, 0.25, 0.2, 0.6875, 0.2, 0.75, 0.1, 0.75, 0.1, 0.6875, 0.2, 0.1875, 0.2, 0.25, 0.1, 0.25, 0.1, 0.1875, 0.2, 0.625, 0.2, 0.6875, 0.1, 0.6875, 0.1, 0.625, 0.2, 0.125, 0.2, 0.1875, 0.1, 0.1875, 0.1, 0.125, 0.2, 0.5625, 0.2, 0.625, 0.1, 0.625, 0.1, 0.5625, 0.2, 0.0625, 0.2, 0.125, 0.1, 0.125, 0.1, 0.0625, 0.2, 0.5, 0.2, 0.5625, 0.1, 0.5625, 0.1, 0.5, 0.1, 0.6875, 0.1, 0.75, 5.96e-08, 0.75, 5.96e-08, 0.6875, 0.1, 0.1875, 0.1, 0.25, 5.96e-08, 0.25, 5.96e-08, 0.1875, 0.1, 0.625, 0.1, 0.6875, 5.96e-08, 0.6875, 5.96e-08, 0.625, 0.1, 0.125, 0.1, 0.1875, 5.96e-08, 0.1875, 5.96e-08, 0.125, 0.1, 0.5625, 0.1, 0.625, 5.96e-08, 0.625, 0.0, 0.5625, 0.1, 0.0625, 0.1, 0.125, 5.96e-08, 0.125, 8.941e-08, 0.0625, 0.1, 0.5, 0.1, 0.5625, 0.0, 0.5625, 5.96e-08, 0.5, 0.1, 0.9375, 0.05, 1.0, 8.941e-08, 0.9375, 0.05, 0.0, 0.1, 0.0625, 8.941e-08, 0.0625, 0.1, 0.4375, 0.1, 0.5, 5.96e-08, 0.5, 0.0, 0.4375, 0.1, 0.875, 0.1, 0.9375, 8.941e-08, 0.9375, 5.96e-08, 0.875, 0.1, 0.375, 0.1, 0.4375, 0.0, 0.4375, 0.0, 0.375, 0.1, 0.8125, 0.1, 0.875, 5.96e-08, 0.875, 5.96e-08, 0.8125, 0.1, 0.3125, 0.1, 0.375, 0.0, 0.375, 5.96e-08, 0.3125, 0.1, 0.75, 0.1, 0.8125, 5.96e-08, 0.8125, 5.96e-08, 0.75, 0.1, 0.25, 0.1, 0.3125, 5.96e-08, 0.3125, 5.96e-08, 0.25, 1.0, 0.4375, 1.0, 0.5, 0.9, 0.5, 0.9, 0.4375, 1.0, 0.875, 1.0, 0.9375, 0.9, 0.9375, 0.9, 0.875, 1.0, 0.375, 1.0, 0.4375, 0.9, 0.4375, 0.9, 0.375, 1.0, 0.8125, 1.0, 0.875, 0.9, 0.875, 0.9, 0.8125, 1.0, 0.3125, 1.0, 0.375, 0.9, 0.375, 0.9, 0.3125, 1.0, 0.75, 1.0, 0.8125, 0.9, 0.8125, 0.9, 0.75, 1.0, 0.25, 1.0, 0.3125, 0.9, 0.3125, 0.9, 0.25, 1.0, 0.6875, 1.0, 0.75, 0.9, 0.75, 0.9, 0.6875, 1.0, 0.1875, 1.0, 0.25, 0.9, 0.25, 0.9, 0.1875, 1.0, 0.625, 1.0, 0.6875, 0.9, 0.6875, 0.9, 0.625, 1.0, 0.125, 1.0, 0.1875, 0.9, 0.1875, 0.9, 0.125, 1.0, 0.5625, 1.0, 0.625, 0.9, 0.625, 0.9, 0.5625, 1.0, 0.0625, 1.0, 0.125, 0.9, 0.125, 0.9, 0.0625, 1.0, 0.5, 1.0, 0.5625, 0.9, 0.5625, 0.9, 0.5, 1.0, 0.9375, 0.95, 1.0, 0.9, 0.9375, 0.95, 0.0, 1.0, 0.0625, 0.9, 0.0625, 0.9, 0.1875, 0.9, 0.25, 0.8, 0.25, 0.8, 0.1875, 0.9, 0.625, 0.9, 0.6875, 0.8, 0.6875, 0.8, 0.625, 0.9, 0.125, 0.9, 0.1875, 0.8, 0.1875, 0.8, 0.125, 0.9, 0.5625, 0.9, 0.625, 0.8, 0.625, 0.8, 0.5625, 0.9, 0.0625, 0.9, 0.125, 0.8, 0.125, 0.8, 0.0625, 0.9, 0.5, 0.9, 0.5625, 0.8, 0.5625, 0.8, 0.5, 0.9, 0.9375, 0.85, 1.0, 0.8, 0.9375, 0.85, 0.0, 0.9, 0.0625, 0.8, 0.0625, 0.9, 0.4375, 0.9, 0.5, 0.8, 0.5, 0.8, 0.4375, 0.9, 0.875, 0.9, 0.9375, 0.8, 0.9375, 0.8, 0.875, 0.9, 0.375, 0.9, 0.4375, 0.8, 0.4375, 0.8, 0.375, 0.9, 0.8125, 0.9, 0.875, 0.8, 0.875, 0.8, 0.8125, 0.9, 0.3125, 0.9, 0.375, 0.8, 0.375, 0.8, 0.3125, 0.9, 0.75, 0.9, 0.8125, 0.8, 0.8125, 0.8, 0.75, 0.9, 0.25, 0.9, 0.3125, 0.8, 0.3125, 0.8, 0.25, 0.9, 0.6875, 0.9, 0.75, 0.8, 0.75, 0.8, 0.6875, 0.8, 0.875, 0.8, 0.9375, 0.7, 0.9375, 0.7, 0.875, 0.8, 0.375, 0.8, 0.4375, 0.7, 0.4375, 0.7, 0.375, 0.8, 0.8125, 0.8, 0.875, 0.7, 0.875, 0.7, 0.8125, 0.8, 0.3125, 0.8, 0.375, 0.7, 0.375, 0.7, 0.3125, 0.8, 0.75, 0.8, 0.8125, 0.7, 0.8125, 0.7, 0.75, 0.8, 0.25, 0.8, 0.3125, 0.7, 0.3125, 0.7, 0.25, 0.8, 0.6875, 0.8, 0.75, 0.7, 0.75, 0.7, 0.6875, 0.8, 0.1875, 0.8, 0.25, 0.7, 0.25, 0.7, 0.1875, 0.8, 0.625, 0.8, 0.6875, 0.7, 0.6875, 0.7, 0.625, 0.8, 0.125, 0.8, 0.1875, 0.7, 0.1875, 0.7, 0.125, 0.8, 0.5625, 0.8, 0.625, 0.7, 0.625, 0.7, 0.5625, 0.8, 0.0625, 0.8, 0.125, 0.7, 0.125, 0.7, 0.0625, 0.8, 0.5, 0.8, 0.5625, 0.7, 0.5625, 0.7, 0.5, 0.8, 0.9375, 0.75, 1.0, 0.7, 0.9375, 0.75, 0.0, 0.8, 0.0625, 0.7, 0.0625, 0.8, 0.4375, 0.8, 0.5, 0.7, 0.5, 0.7, 0.4375, 0.3911, 0.4442, 0.25, 0.49, 0.1089, 0.4442, 0.02175, 0.3242, 0.02175, 0.1758, 0.1089, 0.05584, 0.25, 0.01, 0.3911, 0.05584, 0.4783, 0.1758, 0.4783, 0.3242, -7.451e-08, 1.0, 0.1, 1.0, 0.1, 1.0, -7.451e-08, 1.0, 0.3, 1.0, 0.4, 1.0, 0.4, 1.0, 0.3, 1.0, 0.6, 1.0, 0.7, 1.0, 0.7, 1.0, 0.6, 1.0, 0.9, 1.0, 1.0, 1.0, 1.0, 1.0, 0.9, 1.0, 0.2, 1.0, 0.3, 1.0, 0.3, 1.0, 0.2, 1.0, 0.5, 1.0, 0.6, 1.0, 0.6, 1.0, 0.5, 1.0, 0.8, 1.0, 0.9, 1.0, 0.9, 1.0, 0.8, 1.0, 0.1, 1.0, 0.2, 1.0, 0.2, 1.0, 0.1, 1.0, 0.4, 1.0, 0.5, 1.0, 0.5, 1.0, 0.4, 1.0, 0.375, 0.0, 0.625, 0.0, 0.625, 0.25, 0.375, 0.25, 0.375, 0.25, 0.625, 0.25, 0.625, 0.5, 0.375, 0.5, 0.375, 0.5, 0.625, 0.5, 0.625, 0.75, 0.375, 0.75, 0.375, 0.75, 0.625, 0.75, 0.625, 1.0, 0.375, 1.0, 0.125, 0.5, 0.375, 0.5, 0.375, 0.75, 0.125, 0.75, 0.375, 0.75, 0.625, 0.75, 0.625, 0.75, 0.375, 0.75, 0.375, 0.5, 0.125, 0.5, 0.125, 0.5, 0.375, 0.5, 0.375, 0.5, 0.125, 0.5, 0.125, 0.5, 0.375, 0.5, 0.375, 0.25, 0.375, 0.5, 0.375, 0.5, 0.375, 0.25, 0.625, 0.25, 0.625, 0.0, 0.625, 0.0, 0.625, 0.25, 0.375, 0.25, 0.375, 0.5, 0.375, 0.5, 0.375, 0.375, 0.375, 0.25, 0.375, 0.25, 0.375, 0.5, 0.375, 0.5, 0.375, 0.25, 0.625, 0.25, 0.625, 0.0, 0.625, 0.0, 0.625, 0.25, 0.375, 0.75, 0.625, 0.75, 0.625, 0.75, 0.375, 0.75, 0.25, 0.5, 0.125, 0.5, 0.125, 0.5, 0.25, 0.5, 0.625, 0.25, 0.625, 0.0, 0.625, 0.0, 0.625, 0.125, 0.625, 0.25, 0.375, 0.75, 0.625, 0.75, 0.625, 0.75, 0.5, 0.75, 0.375, 0.75, 0.375, 0.5, 0.125, 0.5, 0.125, 0.5, 0.25, 0.5, 0.375, 0.5, 0.75, 0.625, 0.875, 0.625, 0.875, 0.625, 0.75, 0.625, 0.875, 0.625, 0.75, 0.625, 0.75, 0.625, 0.875, 0.625, 0.375, 0.75, 0.5, 0.75, 0.5, 0.75, 0.375, 0.75, 0.375, 0.25, 0.375, 0.375, 0.375, 0.375, 0.375, 0.25, 0.625, 0.625, 0.75, 0.625, 0.75, 0.625, 0.625, 0.625, 0.375, 0.25, 0.375, 0.375, 0.375, 0.375, 0.375, 0.25, 0.625, 0.625, 0.75, 0.625, 0.75, 0.625, 0.625, 0.625, 0.625, 0.125, 0.625, 0.0, 0.625, 0.0, 0.625, 0.125, 0.375, 0.5, 0.25, 0.5, 0.25, 0.5, 0.375, 0.5, 0.75, 0.625, 0.875, 0.625, 0.875, 0.75, 0.75, 0.75, 0.625, 0.625, 0.75, 0.625, 0.75, 0.75, 0.625, 0.75, 0.625, 0.125, 0.625, 0.0, 0.625, 0.0, 0.625, 0.125, 0.75, 0.625, 0.875, 0.625, 0.875, 0.625, 0.75, 0.625, 0.375, 0.5, 0.25, 0.5, 0.25, 0.5, 0.375, 0.5, 0.25, 0.5, 0.125, 0.5, 0.125, 0.5, 0.25, 0.5, 0.375, 0.375, 0.375, 0.5, 0.375, 0.5, 0.375, 0.375, 0.375, 0.75, 0.5, 0.75, 0.5, 0.75, 0.375, 0.75, 0.5, 0.75, 0.625, 0.75, 0.625, 0.75, 0.5, 0.75, 0.625, 0.25, 0.625, 0.125, 0.625, 0.125, 0.625, 0.25, 0.75, 0.625, 0.625, 0.625, 0.625, 0.625, 0.75, 0.625, 0.375, 0.375, 0.375, 0.5, 0.375, 0.5, 0.375, 0.375, 0.625, 0.5, 0.75, 0.5, 0.75, 0.625, 0.625, 0.625, 0.75, 0.5, 0.875, 0.5, 0.875, 0.625, 0.75, 0.625, 0.875, 0.625, 0.75, 0.625, 0.75, 0.625, 0.875, 0.625, 0.625, 0.25, 0.625, 0.125, 0.625, 0.125, 0.625, 0.25, 0.5, 0.75, 0.625, 0.75, 0.625, 0.75, 0.5, 0.75, 0.75, 0.625, 0.625, 0.625, 0.625, 0.625, 0.75, 0.625])
me_cylinder.use_remesh_fix_poles = True
me_cylinder.use_remesh_preserve_attributes = False
me_cylinder.update()

# ---- objects
ob_light = bpy.data.objects.new('Light', light_light)
ob_camera = bpy.data.objects.new('Camera', cam_camera)
ob_cylinder = bpy.data.objects.new('Cylinder', me_cylinder)

# ---- transforms, parenting, visibility, modifiers, constraints
ob_light.location = (4.076, 1.005, 5.904)
ob_light.rotation_euler = (0.6503, 0.05522, 1.866)
ob_light.lock_rotations_4d = False
ob_light.empty_display_type = 'ARROWS'
ob_light.color = (0.0, 0.0, 0.0, 0.0)
ob_light.lineart.crease_threshold = 0.0
ob_camera.location = (7.359, -6.926, 4.958)
ob_camera.rotation_euler = (1.109, 0.0, 0.8149)
ob_camera.lock_rotations_4d = False
ob_camera.empty_display_type = 'ARROWS'
ob_camera.color = (0.0, 0.0, 0.0, 0.0)
ob_camera.display_type = 'WIRE'
ob_camera.lineart.crease_threshold = 0.0
ob_cylinder.location = (0.0, 0.0, 0.0)
ob_cylinder.rotation_euler = (1.52e-05, -1.562, -0.563)
ob_cylinder.scale = (0.4764, 0.4764, 0.4764)

# ---- collection membership
col_collection.objects.link(ob_light)
col_collection.objects.link(ob_camera)
col_collection.objects.link(ob_cylinder)

# ---- scene / render settings (as saved in the file)
scene.camera = ob_camera
scene.frame_start = 1; scene.frame_end = 250; scene.frame_set(1)
scene.render.engine = 'BLENDER_EEVEE_NEXT'
scene.cycles.use_denoising = False
scene.cycles.samples = 128
scene.cycles.sampling_pattern = 'TABULATED_SOBOL'
scene.cycles.use_adaptive_sampling = False
scene.cycles.use_light_tree = False
scene.view_settings.view_transform = 'Filmic'
bpy.context.view_layer.update()

